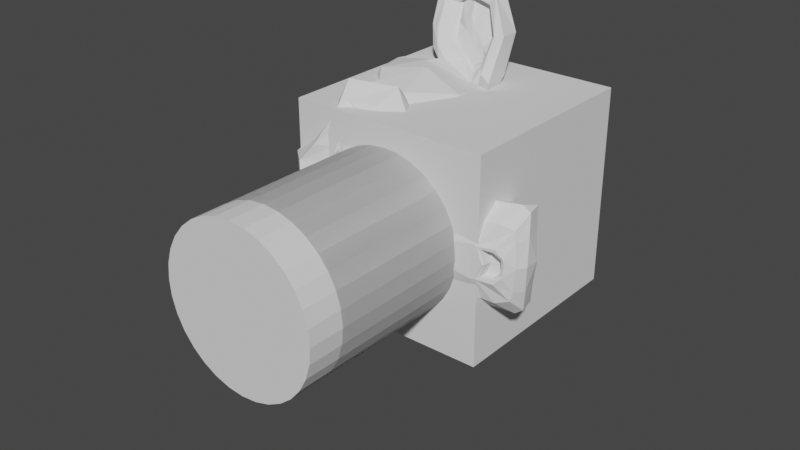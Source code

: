 # Source: arm.blend  (saved by Blender 2.93.20; exported with 4.5.12 LTS)
import bpy
from mathutils import Matrix  # noqa: F401  (used for matrix-valued properties, if any)

bpy.ops.wm.read_factory_settings(use_empty=True)
scene = bpy.context.scene
scene.name = 'Scene'

# ---- collections
col_collection = bpy.data.collections.new('Collection'); scene.collection.children.link(col_collection)

# ---- world
world_world = bpy.data.worlds.new('World'); scene.world = world_world
world_world.use_nodes = True; world_world.node_tree.nodes.clear()
_N = world_world.node_tree.nodes; _L = world_world.node_tree.links
n0 = _N.new('ShaderNodeOutputWorld'); n0.name = 'World Output'; n0.location = (300, 300)
n1 = _N.new('ShaderNodeBackground'); n1.name = 'Background'; n1.location = (10, 300)
n1.inputs[0].default_value = (0.05088, 0.05088, 0.05088, 1.0)
_L.new(n1.outputs[0], n0.inputs[0])
n0.is_active_output = True
world_world.color = (0.05088, 0.05088, 0.05088)
world_world.use_sun_shadow = False
world_world.sun_shadow_jitter_overblur = 0.0

# ---- meshes
me_link0 = bpy.data.meshes.new('link0')
me_link0.from_pydata([(0.0, -4.761e-09, 0.1), (0.0, -0.305, 0.1), (0.01951, -4.67e-09, 0.09808), (0.01951, -0.305, 0.09808), (0.03827, -4.399e-09, 0.09239), (0.03827, -0.305, 0.09239), (0.05556, -3.959e-09, 0.08315), (0.05556, -0.305, 0.08315), (0.07071, -3.367e-09, 0.07071), (0.07071, -0.305, 0.07071), (0.08315, -2.645e-09, 0.05556), (0.08315, -0.305, 0.05556), (0.09239, -1.822e-09, 0.03827), (0.09239, -0.305, 0.03827), (0.09808, -9.289e-10, 0.01951), (0.09808, -0.305, 0.01951), (0.1, -3.595e-16, 7.55e-09), (0.1, -0.305, -4.689e-09), (0.09808, 9.289e-10, -0.01951), (0.09808, -0.305, -0.01951), (0.09239, 1.822e-09, -0.03827), (0.09239, -0.305, -0.03827), (0.08315, 2.645e-09, -0.05556), (0.08315, -0.305, -0.05556), (0.07071, 3.367e-09, -0.07071), (0.07071, -0.305, -0.07071), (0.05556, 3.959e-09, -0.08315), (0.05556, -0.305, -0.08315), (0.03827, 4.399e-09, -0.09239), (0.03827, -0.305, -0.09239), (0.01951, 4.67e-09, -0.09808), (0.01951, -0.305, -0.09808), (-3.258e-08, 4.761e-09, -0.1), (-3.258e-08, -0.305, -0.1), (-0.01951, 4.67e-09, -0.09808), (-0.01951, -0.305, -0.09808), (-0.03827, 4.399e-09, -0.09239), (-0.03827, -0.305, -0.09239), (-0.05556, 3.959e-09, -0.08315), (-0.05556, -0.305, -0.08315), (-0.07071, 3.367e-09, -0.07071), (-0.07071, -0.305, -0.07071), (-0.08315, 2.645e-09, -0.05556), (-0.08315, -0.305, -0.05556), (-0.09239, 1.822e-09, -0.03827), (-0.09239, -0.305, -0.03827), (-0.09808, 9.289e-10, -0.01951), (-0.09808, -0.305, -0.01951), (-0.1, -4.598e-15, 9.656e-08), (-0.1, -0.305, 8.432e-08), (-0.09808, -9.289e-10, 0.01951), (-0.09808, -0.305, 0.01951), (-0.09239, -1.822e-09, 0.03827), (-0.09239, -0.305, 0.03827), (-0.08315, -2.645e-09, 0.05556), (-0.08315, -0.305, 0.05556), (-0.07071, -3.367e-09, 0.07071), (-0.07071, -0.305, 0.07071), (-0.05556, -3.959e-09, 0.08315), (-0.05556, -0.305, 0.08315), (-0.03827, -4.399e-09, 0.09239), (-0.03827, -0.305, 0.09239), (-0.01951, -4.67e-09, 0.09808), (-0.01951, -0.305, 0.09808)], [], [(0, 1, 3, 2), (2, 3, 5, 4), (4, 5, 7, 6), (6, 7, 9, 8), (8, 9, 11, 10), (10, 11, 13, 12), (12, 13, 15, 14), (14, 15, 17, 16), (16, 17, 19, 18), (18, 19, 21, 20), (20, 21, 23, 22), (22, 23, 25, 24), (24, 25, 27, 26), (26, 27, 29, 28), (28, 29, 31, 30), (30, 31, 33, 32), (32, 33, 35, 34), (34, 35, 37, 36), (36, 37, 39, 38), (38, 39, 41, 40), (40, 41, 43, 42), (42, 43, 45, 44), (44, 45, 47, 46), (46, 47, 49, 48), (48, 49, 51, 50), (50, 51, 53, 52), (52, 53, 55, 54), (54, 55, 57, 56), (56, 57, 59, 58), (58, 59, 61, 60), (3, 1, 63, 61, 59, 57, 55, 53, 51, 49, 47, 45, 43, 41, 39, 37, 35, 33, 31, 29, 27, 25, 23, 21, 19, 17, 15, 13, 11, 9, 7, 5), (60, 61, 63, 62), (62, 63, 1, 0), (0, 2, 4, 6, 8, 10, 12, 14, 16, 18, 20, 22, 24, 26, 28, 30, 32, 34, 36, 38, 40, 42, 44, 46, 48, 50, 52, 54, 56, 58, 60, 62)])
_uv = me_link0.uv_layers.new(name='UVMap')
_uv.uv.foreach_set('vector', [1.0, 0.5, 1.0, 1.0, 0.9688, 1.0, 0.9688, 0.5, 0.9688, 0.5, 0.9688, 1.0, 0.9375, 1.0, 0.9375, 0.5, 0.9375, 0.5, 0.9375, 1.0, 0.9062, 1.0, 0.9062, 0.5, 0.9062, 0.5, 0.9062, 1.0, 0.875, 1.0, 0.875, 0.5, 0.875, 0.5, 0.875, 1.0, 0.8438, 1.0, 0.8438, 0.5, 0.8438, 0.5, 0.8438, 1.0, 0.8125, 1.0, 0.8125, 0.5, 0.8125, 0.5, 0.8125, 1.0, 0.7812, 1.0, 0.7812, 0.5, 0.7812, 0.5, 0.7812, 1.0, 0.75, 1.0, 0.75, 0.5, 0.75, 0.5, 0.75, 1.0, 0.7188, 1.0, 0.7188, 0.5, 0.7188, 0.5, 0.7188, 1.0, 0.6875, 1.0, 0.6875, 0.5, 0.6875, 0.5, 0.6875, 1.0, 0.6562, 1.0, 0.6562, 0.5, 0.6562, 0.5, 0.6562, 1.0, 0.625, 1.0, 0.625, 0.5, 0.625, 0.5, 0.625, 1.0, 0.5938, 1.0, 0.5938, 0.5, 0.5938, 0.5, 0.5938, 1.0, 0.5625, 1.0, 0.5625, 0.5, 0.5625, 0.5, 0.5625, 1.0, 0.5312, 1.0, 0.5312, 0.5, 0.5312, 0.5, 0.5312, 1.0, 0.5, 1.0, 0.5, 0.5, 0.5, 0.5, 0.5, 1.0, 0.4688, 1.0, 0.4688, 0.5, 0.4688, 0.5, 0.4688, 1.0, 0.4375, 1.0, 0.4375, 0.5, 0.4375, 0.5, 0.4375, 1.0, 0.4062, 1.0, 0.4062, 0.5, 0.4062, 0.5, 0.4062, 1.0, 0.375, 1.0, 0.375, 0.5, 0.375, 0.5, 0.375, 1.0, 0.3438, 1.0, 0.3438, 0.5, 0.3438, 0.5, 0.3438, 1.0, 0.3125, 1.0, 0.3125, 0.5, 0.3125, 0.5, 0.3125, 1.0, 0.2812, 1.0, 0.2812, 0.5, 0.2812, 0.5, 0.2812, 1.0, 0.25, 1.0, 0.25, 0.5, 0.25, 0.5, 0.25, 1.0, 0.2188, 1.0, 0.2188, 0.5, 0.2188, 0.5, 0.2188, 1.0, 0.1875, 1.0, 0.1875, 0.5, 0.1875, 0.5, 0.1875, 1.0, 0.1562, 1.0, 0.1562, 0.5, 0.1562, 0.5, 0.1562, 1.0, 0.125, 1.0, 0.125, 0.5, 0.125, 0.5, 0.125, 1.0, 0.09375, 1.0, 0.09375, 0.5, 0.09375, 0.5, 0.09375, 1.0, 0.0625, 1.0, 0.0625, 0.5, 0.2968, 0.4854, 0.25, 0.49, 0.2032, 0.4854, 0.1582, 0.4717, 0.1167, 0.4496, 0.08029, 0.4197, 0.05045, 0.3833, 0.02827, 0.3418, 0.01461, 0.2968, 0.01, 0.25, 0.01461, 0.2032, 0.02827, 0.1582, 0.05045, 0.1167, 0.08029, 0.08029, 0.1167, 0.05045, 0.1582, 0.02827, 0.2032, 0.01461, 0.25, 0.01, 0.2968, 0.01461, 0.3418, 0.02827, 0.3833, 0.05045, 0.4197, 0.08029, 0.4496, 0.1167, 0.4717, 0.1582, 0.4854, 0.2032, 0.49, 0.25, 0.4854, 0.2968, 0.4717, 0.3418, 0.4496, 0.3833, 0.4197, 0.4197, 0.3833, 0.4496, 0.3418, 0.4717, 0.0625, 0.5, 0.0625, 1.0, 0.03125, 1.0, 0.03125, 0.5, 0.03125, 0.5, 0.03125, 1.0, 0.0, 1.0, 0.0, 0.5, 0.75, 0.49, 0.7968, 0.4854, 0.8418, 0.4717, 0.8833, 0.4496, 0.9197, 0.4197, 0.9496, 0.3833, 0.9717, 0.3418, 0.9854, 0.2968, 0.99, 0.25, 0.9854, 0.2032, 0.9717, 0.1582, 0.9496, 0.1167, 0.9197, 0.08029, 0.8833, 0.05045, 0.8418, 0.02827, 0.7968, 0.01461, 0.75, 0.01, 0.7032, 0.01461, 0.6582, 0.02827, 0.6167, 0.05045, 0.5803, 0.08029, 0.5504, 0.1167, 0.5283, 0.1582, 0.5146, 0.2032, 0.51, 0.25, 0.5146, 0.2968, 0.5283, 0.3418, 0.5504, 0.3833, 0.5803, 0.4197, 0.6167, 0.4496, 0.6582, 0.4717, 0.7032, 0.4854])
me_link0.use_remesh_preserve_volume = False
me_link0.use_remesh_preserve_attributes = False
me_link0.use_mirror_vertex_groups = False
me_link0.update()
me_link1 = bpy.data.meshes.new('link1')
me_link1.from_pydata([(0.0, -4.371e-09, 0.1), (0.0, -0.35, 0.1), (0.01951, -4.287e-09, 0.09808), (0.01951, -0.35, 0.09808), (0.03827, -4.038e-09, 0.09239), (0.03827, -0.35, 0.09239), (0.05556, -3.634e-09, 0.08315), (0.05556, -0.35, 0.08315), (0.07071, -3.091e-09, 0.07071), (0.07071, -0.35, 0.07071), (0.08315, -2.428e-09, 0.05556), (0.08315, -0.35, 0.05556), (0.09239, -1.673e-09, 0.03827), (0.09239, -0.35, 0.03827), (0.09808, -8.528e-10, 0.01951), (0.09808, -0.35, 0.01951), (0.1, -3.3e-16, 7.55e-09), (0.1, -0.35, -7.749e-09), (0.09808, 8.528e-10, -0.01951), (0.09808, -0.35, -0.01951), (0.09239, 1.673e-09, -0.03827), (0.09239, -0.35, -0.03827), (0.08315, 2.428e-09, -0.05556), (0.08315, -0.35, -0.05556), (0.07071, 3.091e-09, -0.07071), (0.07071, -0.35, -0.07071), (0.05556, 3.634e-09, -0.08315), (0.05556, -0.35, -0.08315), (0.03827, 4.038e-09, -0.09239), (0.03827, -0.35, -0.09239), (0.01951, 4.287e-09, -0.09808), (0.01951, -0.35, -0.09808), (-3.258e-08, 4.371e-09, -0.1), (-3.258e-08, -0.35, -0.1), (-0.01951, 4.287e-09, -0.09808), (-0.01951, -0.35, -0.09808), (-0.03827, 4.038e-09, -0.09239), (-0.03827, -0.35, -0.09239), (-0.05556, 3.634e-09, -0.08315), (-0.05556, -0.35, -0.08315), (-0.07071, 3.091e-09, -0.07071), (-0.07071, -0.35, -0.07071), (-0.08315, 2.428e-09, -0.05556), (-0.08315, -0.35, -0.05556), (-0.09239, 1.673e-09, -0.03827), (-0.09239, -0.35, -0.03827), (-0.09808, 8.528e-10, -0.01951), (-0.09808, -0.35, -0.01951), (-0.1, -4.221e-15, 9.656e-08), (-0.1, -0.35, 8.126e-08), (-0.09808, -8.528e-10, 0.01951), (-0.09808, -0.35, 0.01951), (-0.09239, -1.673e-09, 0.03827), (-0.09239, -0.35, 0.03827), (-0.08315, -2.428e-09, 0.05556), (-0.08315, -0.35, 0.05556), (-0.07071, -3.091e-09, 0.07071), (-0.07071, -0.35, 0.07071), (-0.05556, -3.634e-09, 0.08315), (-0.05556, -0.35, 0.08315), (-0.03827, -4.038e-09, 0.09239), (-0.03827, -0.35, 0.09239), (-0.01951, -4.287e-09, 0.09808), (-0.01951, -0.35, 0.09808)], [], [(0, 1, 3, 2), (2, 3, 5, 4), (4, 5, 7, 6), (6, 7, 9, 8), (8, 9, 11, 10), (10, 11, 13, 12), (12, 13, 15, 14), (14, 15, 17, 16), (16, 17, 19, 18), (18, 19, 21, 20), (20, 21, 23, 22), (22, 23, 25, 24), (24, 25, 27, 26), (26, 27, 29, 28), (28, 29, 31, 30), (30, 31, 33, 32), (32, 33, 35, 34), (34, 35, 37, 36), (36, 37, 39, 38), (38, 39, 41, 40), (40, 41, 43, 42), (42, 43, 45, 44), (44, 45, 47, 46), (46, 47, 49, 48), (48, 49, 51, 50), (50, 51, 53, 52), (52, 53, 55, 54), (54, 55, 57, 56), (56, 57, 59, 58), (58, 59, 61, 60), (3, 1, 63, 61, 59, 57, 55, 53, 51, 49, 47, 45, 43, 41, 39, 37, 35, 33, 31, 29, 27, 25, 23, 21, 19, 17, 15, 13, 11, 9, 7, 5), (60, 61, 63, 62), (62, 63, 1, 0), (0, 2, 4, 6, 8, 10, 12, 14, 16, 18, 20, 22, 24, 26, 28, 30, 32, 34, 36, 38, 40, 42, 44, 46, 48, 50, 52, 54, 56, 58, 60, 62)])
_uv = me_link1.uv_layers.new(name='UVMap')
_uv.uv.foreach_set('vector', [1.0, 0.5, 1.0, 1.0, 0.9688, 1.0, 0.9688, 0.5, 0.9688, 0.5, 0.9688, 1.0, 0.9375, 1.0, 0.9375, 0.5, 0.9375, 0.5, 0.9375, 1.0, 0.9062, 1.0, 0.9062, 0.5, 0.9062, 0.5, 0.9062, 1.0, 0.875, 1.0, 0.875, 0.5, 0.875, 0.5, 0.875, 1.0, 0.8438, 1.0, 0.8438, 0.5, 0.8438, 0.5, 0.8438, 1.0, 0.8125, 1.0, 0.8125, 0.5, 0.8125, 0.5, 0.8125, 1.0, 0.7812, 1.0, 0.7812, 0.5, 0.7812, 0.5, 0.7812, 1.0, 0.75, 1.0, 0.75, 0.5, 0.75, 0.5, 0.75, 1.0, 0.7188, 1.0, 0.7188, 0.5, 0.7188, 0.5, 0.7188, 1.0, 0.6875, 1.0, 0.6875, 0.5, 0.6875, 0.5, 0.6875, 1.0, 0.6562, 1.0, 0.6562, 0.5, 0.6562, 0.5, 0.6562, 1.0, 0.625, 1.0, 0.625, 0.5, 0.625, 0.5, 0.625, 1.0, 0.5938, 1.0, 0.5938, 0.5, 0.5938, 0.5, 0.5938, 1.0, 0.5625, 1.0, 0.5625, 0.5, 0.5625, 0.5, 0.5625, 1.0, 0.5312, 1.0, 0.5312, 0.5, 0.5312, 0.5, 0.5312, 1.0, 0.5, 1.0, 0.5, 0.5, 0.5, 0.5, 0.5, 1.0, 0.4688, 1.0, 0.4688, 0.5, 0.4688, 0.5, 0.4688, 1.0, 0.4375, 1.0, 0.4375, 0.5, 0.4375, 0.5, 0.4375, 1.0, 0.4062, 1.0, 0.4062, 0.5, 0.4062, 0.5, 0.4062, 1.0, 0.375, 1.0, 0.375, 0.5, 0.375, 0.5, 0.375, 1.0, 0.3438, 1.0, 0.3438, 0.5, 0.3438, 0.5, 0.3438, 1.0, 0.3125, 1.0, 0.3125, 0.5, 0.3125, 0.5, 0.3125, 1.0, 0.2812, 1.0, 0.2812, 0.5, 0.2812, 0.5, 0.2812, 1.0, 0.25, 1.0, 0.25, 0.5, 0.25, 0.5, 0.25, 1.0, 0.2188, 1.0, 0.2188, 0.5, 0.2188, 0.5, 0.2188, 1.0, 0.1875, 1.0, 0.1875, 0.5, 0.1875, 0.5, 0.1875, 1.0, 0.1562, 1.0, 0.1562, 0.5, 0.1562, 0.5, 0.1562, 1.0, 0.125, 1.0, 0.125, 0.5, 0.125, 0.5, 0.125, 1.0, 0.09375, 1.0, 0.09375, 0.5, 0.09375, 0.5, 0.09375, 1.0, 0.0625, 1.0, 0.0625, 0.5, 0.2968, 0.4854, 0.25, 0.49, 0.2032, 0.4854, 0.1582, 0.4717, 0.1167, 0.4496, 0.08029, 0.4197, 0.05045, 0.3833, 0.02827, 0.3418, 0.01461, 0.2968, 0.01, 0.25, 0.01461, 0.2032, 0.02827, 0.1582, 0.05045, 0.1167, 0.08029, 0.08029, 0.1167, 0.05045, 0.1582, 0.02827, 0.2032, 0.01461, 0.25, 0.01, 0.2968, 0.01461, 0.3418, 0.02827, 0.3833, 0.05045, 0.4197, 0.08029, 0.4496, 0.1167, 0.4717, 0.1582, 0.4854, 0.2032, 0.49, 0.25, 0.4854, 0.2968, 0.4717, 0.3418, 0.4496, 0.3833, 0.4197, 0.4197, 0.3833, 0.4496, 0.3418, 0.4717, 0.0625, 0.5, 0.0625, 1.0, 0.03125, 1.0, 0.03125, 0.5, 0.03125, 0.5, 0.03125, 1.0, 0.0, 1.0, 0.0, 0.5, 0.75, 0.49, 0.7968, 0.4854, 0.8418, 0.4717, 0.8833, 0.4496, 0.9197, 0.4197, 0.9496, 0.3833, 0.9717, 0.3418, 0.9854, 0.2968, 0.99, 0.25, 0.9854, 0.2032, 0.9717, 0.1582, 0.9496, 0.1167, 0.9197, 0.08029, 0.8833, 0.05045, 0.8418, 0.02827, 0.7968, 0.01461, 0.75, 0.01, 0.7032, 0.01461, 0.6582, 0.02827, 0.6167, 0.05045, 0.5803, 0.08029, 0.5504, 0.1167, 0.5283, 0.1582, 0.5146, 0.2032, 0.51, 0.25, 0.5146, 0.2968, 0.5283, 0.3418, 0.5504, 0.3833, 0.5803, 0.4197, 0.6167, 0.4496, 0.6582, 0.4717, 0.7032, 0.4854])
me_link1.use_remesh_preserve_volume = False
me_link1.use_remesh_preserve_attributes = False
me_link1.use_mirror_vertex_groups = False
me_link1.update()
me_base = bpy.data.meshes.new('base')
me_base.from_pydata([(-0.1266, -0.1266, -0.1266), (-0.1266, -0.1266, 0.1266), (-0.1266, 0.1266, -0.1266), (-0.1266, 0.1266, 0.1266), (0.1266, -0.1266, -0.1266), (0.1266, -0.1266, 0.1266), (0.1266, 0.1266, -0.1266), (0.1266, 0.1266, 0.1266)], [], [(0, 1, 3, 2), (2, 3, 7, 6), (6, 7, 5, 4), (4, 5, 1, 0), (2, 6, 4, 0), (7, 3, 1, 5)])
_uv = me_base.uv_layers.new(name='UVMap')
_uv.uv.foreach_set('vector', [0.375, 0.0, 0.625, 0.0, 0.625, 0.25, 0.375, 0.25, 0.375, 0.25, 0.625, 0.25, 0.625, 0.5, 0.375, 0.5, 0.375, 0.5, 0.625, 0.5, 0.625, 0.75, 0.375, 0.75, 0.375, 0.75, 0.625, 0.75, 0.625, 1.0, 0.375, 1.0, 0.125, 0.5, 0.375, 0.5, 0.375, 0.75, 0.125, 0.75, 0.625, 0.5, 0.875, 0.5, 0.875, 0.75, 0.625, 0.75])
me_base.use_remesh_preserve_volume = False
me_base.use_remesh_preserve_attributes = False
me_base.use_mirror_vertex_groups = False
me_base.update()
me_monkey = bpy.data.meshes.new('monkey')
me_monkey.from_pydata([(-0.02868, -0.1311, 0.08111), (-0.02868, -0.1364, -0.07176), (-0.01639, -0.1171, 0.09155), (-0.01639, -0.1232, -0.08316), (-0.00956, -0.09767, 0.09907), (-0.00956, -0.1043, -0.09202), (0.004097, -0.1057, 0.06519), (0.004097, -0.11, -0.05766), (-0.005463, -0.1234, 0.06581), (-0.005463, -0.1277, -0.05704), (-0.02322, -0.1343, 0.06619), (-0.02322, -0.1386, -0.05666), (-0.02868, -0.1376, 0.05263), (-0.02868, -0.1409, -0.04291), (-0.01639, -0.1284, 0.04002), (-0.01639, -0.1309, -0.03096), (-0.00956, -0.1123, 0.03125), (-0.00956, -0.1142, -0.02334), (-0.04234, -0.1142, 0.01765), (-0.04234, -0.1151, -0.009645), (-0.04234, -0.1288, 0.0291), (-0.04234, -0.1305, -0.02004), (-0.04234, -0.1377, 0.04717), (-0.04234, -0.1407, -0.03745), (-0.05736, -0.1376, 0.05263), (-0.05736, -0.1409, -0.04291), (-0.06829, -0.1284, 0.04002), (-0.06829, -0.1309, -0.03096), (-0.07648, -0.1123, 0.03125), (-0.07648, -0.1142, -0.02334), (-0.09014, -0.1057, 0.06519), (-0.09014, -0.11, -0.05766), (-0.07921, -0.1234, 0.06581), (-0.07921, -0.1277, -0.05704), (-0.06282, -0.1343, 0.06619), (-0.06282, -0.1386, -0.05666), (-0.05736, -0.1311, 0.08111), (-0.05736, -0.1364, -0.07176), (-0.06829, -0.1171, 0.09155), (-0.06829, -0.1232, -0.08316), (-0.07648, -0.09767, 0.09907), (-0.07648, -0.1043, -0.09202), (-0.04234, -0.09446, 0.1126), (-0.04234, -0.1021, -0.1058), (-0.04234, -0.114, 0.1024), (-0.04234, -0.1208, -0.09418), (-0.04234, -0.1295, 0.08652), (-0.04234, -0.1353, -0.07727), (-0.04234, -0.1322, 0.08798), (-0.04234, -0.138, -0.07854), (-0.05873, -0.1338, 0.08257), (-0.05873, -0.1392, -0.07303), (-0.06556, -0.1384, 0.06633), (-0.06556, -0.1427, -0.05651), (-0.05873, -0.1417, 0.05141), (-0.05873, -0.1449, -0.0414), (-0.04234, -0.1419, 0.04459), (-0.04234, -0.1447, -0.03458), (-0.02732, -0.1417, 0.05141), (-0.02732, -0.1449, -0.0414), (-0.04234, -0.1425, 0.06647), (-0.04234, -0.1468, -0.05637), (-0.02049, -0.1384, 0.06633), (-0.02049, -0.1427, -0.05651), (-0.02732, -0.1338, 0.08257), (-0.02732, -0.1392, -0.07303), (-0.07512, -0.1297, 0.004528), (-0.06146, -0.1433, 0.005005), (0.1188, -0.1283, 0.00448), (0.056, -0.1365, 0.004766), (0.03278, -0.1392, 0.004862), (0.1352, -0.1256, 0.004385), (-0.07102, -0.1051, 0.00367), (-0.0997, -0.09964, 0.003479), (-0.1571, 0.09554, -0.003336), (-0.09833, 0.1488, -0.005195), (-0.01229, 0.1447, -0.005052), (0.06692, 0.06142, -0.002145), (0.03278, -0.09704, 0.03892), (0.03278, -0.09951, -0.03206), (0.07648, -0.09773, 0.05808), (0.07648, -0.1015, -0.05112), (0.1216, -0.09749, 0.0649), (0.1216, -0.1018, -0.05794), (0.1557, -0.09057, 0.06739), (0.1557, -0.09505, -0.06091), (0.1653, -0.08945, 0.06052), (0.1653, -0.09345, -0.05413), (0.1694, -0.09581, 0.03478), (0.1694, -0.09801, -0.02801), (0.1721, -0.101, 0.003527), (0.02458, -0.09015, 0.07968), (0.02458, -0.09548, -0.07319), (0.006829, -0.09032, 0.1138), (0.006829, -0.09804, -0.1073), (-0.02595, -0.07275, 0.1474), (-0.02595, -0.08285, -0.142), (-0.07512, -0.09849, 0.1538), (-0.07512, -0.109, -0.1465), (-0.08468, -0.1049, 0.128), (-0.08468, -0.1135, -0.1204), (-0.1052, -0.1171, 0.09018), (-0.1052, -0.1231, -0.0818), (-0.1325, -0.1263, 0.06044), (-0.1325, -0.1303, -0.05148), (-0.1256, -0.1314, 0.03192), (-0.1256, -0.1334, -0.02268), (-0.08604, -0.1307, 0.0155), (-0.08604, -0.1314, -0.006344), (-0.07238, -0.1341, 0.03338), (-0.07238, -0.1361, -0.02394), (-0.05326, -0.133, 0.02651), (-0.05326, -0.1345, -0.01717), (-0.01639, -0.1284, 0.04002), (-0.01639, -0.1309, -0.03096), (-0.002732, -0.1206, 0.06981), (-0.002732, -0.1251, -0.06123), (-0.01093, -0.1144, 0.09009), (-0.01093, -0.1204, -0.08189), (-0.03278, -0.1095, 0.1131), (-0.03278, -0.1171, -0.1052), (-0.0519, -0.1094, 0.1159), (-0.0519, -0.1172, -0.108), (-0.06556, -0.1123, 0.1092), (-0.06556, -0.1197, -0.101), (-0.07648, -0.123, 0.07946), (-0.07648, -0.1282, -0.07069), (-0.08195, -0.1309, 0.0483), (-0.08195, -0.1339, -0.03905), (0.1338, -0.1283, 0.00448), (0.1256, -0.1276, 0.02359), (0.1256, -0.129, -0.01463), (0.1461, -0.1235, 0.02481), (0.1461, -0.1249, -0.01614), (0.1543, -0.1211, 0.01516), (0.1543, -0.1219, -0.006677), (0.1557, -0.1201, 0.004194), (0.03414, -0.131, 0.004576), (0.02458, -0.1297, 0.004528), (0.02595, -0.129, 0.02227), (0.02595, -0.1303, -0.01322), (0.03961, -0.1303, 0.02641), (0.03961, -0.1318, -0.01726), (0.05053, -0.1291, 0.01954), (0.05053, -0.1302, -0.01049), (0.008195, -0.115, 0.07371), (0.008195, -0.1198, -0.06551), (-0.00956, -0.1054, 0.1116), (-0.00956, -0.113, -0.104), (-0.03551, -0.1007, 0.1306), (-0.03551, -0.1095, -0.1233), (-0.06556, -0.1101, 0.1337), (-0.06556, -0.1192, -0.1257), (-0.07238, -0.1227, 0.1245), (-0.07238, -0.1311, -0.1157), (-0.0956, -0.1366, 0.0813), (-0.0956, -0.1419, -0.07157), (-0.112, -0.1441, 0.0597), (-0.112, -0.148, -0.0495), (-0.1079, -0.1475, 0.04068), (-0.1079, -0.15, -0.03029), (-0.07512, -0.1468, 0.02289), (-0.07512, -0.148, -0.0126), (0.01775, -0.1412, 0.0268), (0.01775, -0.1427, -0.01688), (0.07785, -0.1229, 0.04119), (0.07785, -0.1255, -0.03252), (0.1229, -0.1186, 0.04787), (0.1229, -0.1216, -0.03948), (0.1434, -0.1144, 0.05046), (0.1434, -0.1176, -0.04236), (0.1598, -0.1091, 0.04481), (0.1598, -0.112, -0.03709), (0.1625, -0.1096, 0.03252), (0.1625, -0.1116, -0.0248), (0.1653, -0.1119, 0.003908), (-0.008195, -0.1269, 0.004433), (-0.03688, -0.1338, 0.004671), (-0.08331, -0.1277, 0.06185), (-0.08331, -0.1317, -0.0528), (-0.02458, -0.13, 0.03324), (-0.02458, -0.132, -0.02409), (-0.03688, -0.1316, 0.02783), (-0.03688, -0.1332, -0.01858), (0.1202, -0.1276, 0.02495), (0.1202, -0.129, -0.01599), (0.07785, -0.1306, 0.01822), (0.07785, -0.1315, -0.009074), (0.07785, -0.131, 0.004576), (0.05736, -0.1297, 0.004528), (0.0478, -0.1359, 0.02115), (0.0478, -0.1371, -0.01161), (0.03961, -0.1384, 0.02807), (0.03961, -0.14, -0.01834), (0.02322, -0.1358, 0.02388), (0.02322, -0.1372, -0.01434), (0.02185, -0.1363, 0.01159), (0.02185, -0.1367, -0.002058), (0.03551, -0.1447, 0.005052), (0.02595, -0.1417, 0.01315), (0.02595, -0.1422, -0.003233), (0.02732, -0.1414, 0.02134), (0.02732, -0.1425, -0.01142), (0.03961, -0.144, 0.02416), (0.03961, -0.1453, -0.01406), (0.0437, -0.1401, 0.01856), (0.0437, -0.1411, -0.00874), (0.05053, -0.1406, 0.004909), (0.05463, -0.09534, 0.04843), (0.05463, -0.09848, -0.04166), (0.04234, -0.1232, 0.033), (0.04234, -0.1252, -0.02433), (0.05463, -0.1231, 0.03573), (0.05463, -0.1253, -0.02706), (0.0437, -0.09548, 0.04433), (0.0437, -0.09834, -0.03756), (0.153, -0.1201, 0.004194), (0.1516, -0.1198, 0.01238), (0.1516, -0.1204, -0.003995), (0.1434, -0.1236, 0.02072), (0.1434, -0.1248, -0.01204), (0.1297, -0.1264, 0.02081), (0.1297, -0.1275, -0.01195), (0.1366, -0.1147, 0.004004), (0.1311, -0.1154, 0.02043), (0.1311, -0.1166, -0.01233), (0.142, -0.1114, 0.02029), (0.142, -0.1125, -0.01247), (0.1489, -0.1103, 0.01205), (0.1489, -0.1108, -0.004329), (0.1502, -0.1106, 0.003861), (-0.03824, -0.1354, 0.03479), (-0.03824, -0.1375, -0.02526), (-0.02732, -0.134, 0.03748), (-0.02732, -0.1363, -0.02804), (-0.07512, -0.1303, 0.06332), (-0.07512, -0.1344, -0.05407), (-0.07375, -0.1335, 0.05249), (-0.07375, -0.1368, -0.04305), (-0.06965, -0.1326, 0.07842), (-0.06965, -0.1377, -0.06899), (-0.06146, -0.118, 0.1025), (-0.06146, -0.1249, -0.09403), (-0.05053, -0.1165, 0.1066), (-0.05053, -0.1237, -0.09817), (-0.03414, -0.1152, 0.1052), (-0.03414, -0.1223, -0.09686), (-0.01775, -0.1227, 0.08765), (-0.01775, -0.1285, -0.07888), (-0.01093, -0.1274, 0.07004), (-0.01093, -0.132, -0.06099), (-0.01912, -0.1351, 0.04435), (-0.01912, -0.1379, -0.03482), (-0.0519, -0.1354, 0.03616), (-0.0519, -0.1376, -0.02663), (-0.06556, -0.1352, 0.04162), (-0.06556, -0.1378, -0.03209), (-0.06282, -0.131, 0.04557), (-0.06282, -0.1338, -0.03632), (-0.0519, -0.1312, 0.03875), (-0.0519, -0.1336, -0.0295), (-0.02185, -0.1309, 0.04694), (-0.02185, -0.1339, -0.03769), (-0.01502, -0.1246, 0.06995), (-0.01502, -0.1292, -0.06108), (-0.02049, -0.12, 0.08482), (-0.02049, -0.1257, -0.07624), (-0.03688, -0.114, 0.09964), (-0.03688, -0.1207, -0.09145), (-0.04917, -0.114, 0.101), (-0.04917, -0.1208, -0.09281), (-0.05873, -0.1155, 0.09696), (-0.05873, -0.122, -0.08867), (-0.06829, -0.1285, 0.07692), (-0.06829, -0.1336, -0.06777), (-0.06965, -0.132, 0.05381), (-0.06965, -0.1355, -0.04447), (-0.07102, -0.129, 0.06327), (-0.07102, -0.1331, -0.05412), (-0.03005, -0.1298, 0.04006), (-0.03005, -0.1323, -0.03091), (-0.03961, -0.1298, 0.0387), (-0.03961, -0.1322, -0.02955), (-0.08058, -0.1058, 0.02283), (-0.08058, -0.1071, -0.01539), (-0.1161, -0.1066, 0.03789), (-0.1161, -0.109, -0.03036), (-0.1202, -0.1017, 0.06231), (-0.1202, -0.1058, -0.05507), (-0.09697, -0.09395, 0.08801), (-0.09697, -0.09986, -0.08124), (-0.07921, -0.08184, 0.1218), (-0.07921, -0.09014, -0.1157), (-0.07102, -0.07567, 0.142), (-0.07102, -0.08539, -0.1364), (-0.02868, -0.0608, 0.1374), (-0.02868, -0.07023, -0.1328), (7.599e-09, -0.06867, 0.1076), (-1.274e-09, -0.07601, -0.1026), (0.01639, -0.07923, 0.0793), (0.01639, -0.08456, -0.07358), (-0.1571, -0.0505, 0.001764), (-0.1721, 0.01365, -0.0004766), (0.03414, 0.1174, -0.004099), (0.08058, -0.03276, 0.001144), (0.1707, -0.08053, 0.002812), (0.1407, -0.06006, 0.002097), (0.0997, -0.05596, 0.001954), (0.08468, -0.04914, 0.001716), (-0.04097, -0.004359, 0.1491), (-0.04097, -0.01475, -0.1484), (-0.056, 0.01343, 0.1499), (-0.056, 0.002947, -0.1504), (-0.04644, 0.08115, 0.1325), (-0.04644, 0.07172, -0.1378), (-0.07648, 0.1257, 0.07624), (-0.07648, 0.12, -0.08482), (0.008195, -0.007804, 0.1287), (0.008195, -0.01676, -0.1279), (0.02185, 0.03229, 0.1027), (0.02185, 0.02504, -0.1047), (0.001366, 0.07898, 0.1093), (0.001366, 0.07116, -0.1145), (-0.00956, 0.1181, 0.05464), (-0.00956, 0.114, -0.06274), (0.06146, -0.06955, 0.04343), (0.06146, -0.07241, -0.03847), (0.07238, -0.04395, 0.03297), (0.07238, -0.04614, -0.02982), (0.1243, -0.06512, 0.05284), (0.1243, -0.06864, -0.04817), (0.08741, -0.06672, 0.04606), (0.08741, -0.06977, -0.04129), (0.1598, -0.06761, 0.05976), (0.1598, -0.07161, -0.0549), (0.1325, -0.06329, 0.02681), (0.1325, -0.06501, -0.02233), (0.09424, -0.06202, 0.02403), (0.09424, -0.06355, -0.01965), (0.1653, -0.07543, 0.03133), (0.1653, -0.07744, -0.02599), (0.04917, -0.07374, 0.04084), (0.04917, -0.07641, -0.0356), (0.03961, -0.08061, 0.03971), (0.03961, -0.08318, -0.03399), (0.03005, -0.08612, 0.03854), (0.03005, -0.08859, -0.03244), (0.06829, -0.02738, 0.03785), (0.06829, -0.02995, -0.03585), (0.05463, 0.04822, 0.05025), (0.05463, 0.0446, -0.05349), (0.02595, 0.09628, 0.05677), (0.02595, 0.09208, -0.06335), (-0.1516, 0.06965, 0.07683), (-0.1516, 0.06412, -0.0815), (-0.1625, 0.01505, 0.07874), (-0.1625, 0.00952, -0.07959), (-0.1489, -0.03818, 0.0806), (-0.1489, -0.04371, -0.07774), (-0.09151, -0.07226, 0.08315), (-0.09151, -0.07788, -0.07791), (-0.07102, -0.05426, 0.129), (-0.07102, -0.06312, -0.1249), (-0.07921, -0.04528, 0.1123), (-0.07921, -0.053, -0.1088), (-0.1229, -0.005646, 0.1123), (-0.1229, -0.01346, -0.1116), (-0.09833, -0.01698, 0.14), (-0.09833, -0.0267, -0.1385), (-0.1079, 0.02534, 0.1385), (-0.1079, 0.01561, -0.1399), (-0.1311, 0.03803, 0.1107), (-0.1311, 0.03021, -0.1131), (-0.1188, 0.08171, 0.1092), (-0.1188, 0.07389, -0.1146), (-0.09424, 0.06765, 0.137), (-0.09424, 0.05792, -0.1414), (-0.05736, 0.1061, 0.1043), (-0.05736, 0.0986, -0.1114), (-0.004097, 0.0985, 0.08129), (-0.004097, 0.09259, -0.08796), (-0.05736, 0.04049, 0.1421), (-0.05736, 0.03048, -0.1446), (0.03005, -0.02346, 0.07188), (0.03005, -0.02841, -0.07007), (0.03414, 0.03947, 0.07378), (0.03414, 0.03423, -0.07636), (-0.07102, 0.04638, 0.1542), (-0.07102, 0.03551, -0.157), (0.02458, 0.02656, 0.1344), (0.02458, 0.01712, -0.1359), (0.01775, 0.06367, 0.1795), (0.01775, 0.05099, -0.1835), (-0.00956, 0.08289, 0.2212), (-0.00956, 0.06725, -0.2265), (-0.056, 0.08195, 0.2336), (-0.056, 0.06546, -0.2387), (-0.08877, 0.08124, 0.2131), (-0.08877, 0.06617, -0.2182), (-0.08331, 0.06084, 0.1769), (-0.08331, 0.04835, -0.1807), (-0.07238, 0.0567, 0.1757), (-0.07239, 0.04431, -0.1792), (-0.07648, 0.07549, 0.2051), (-0.07648, 0.061, -0.2099), (-0.05053, 0.0787, 0.2186), (-0.05053, 0.06325, -0.2236), (-0.01366, 0.07836, 0.2091), (-0.01366, 0.06359, -0.214), (0.006829, 0.05952, 0.1783), (0.006829, 0.04694, -0.182), (0.01229, 0.02826, 0.1439), (0.01229, 0.01815, -0.1455), (-0.06282, 0.04384, 0.1597), (-0.06282, 0.03259, -0.1624), (-0.05326, 0.05627, 0.1634), (-0.05326, 0.04473, -0.1669), (0.004097, 0.04224, 0.1529), (0.004097, 0.03147, -0.1555), (4.859e-09, 0.07049, 0.1793), (-1.047e-08, 0.05781, -0.1838), (-0.01639, 0.08505, 0.2048), (-0.01639, 0.07056, -0.2102), (-0.0437, 0.08533, 0.2129), (-0.0437, 0.07027, -0.2184), (-0.06282, 0.08359, 0.2021), (-0.06282, 0.06929, -0.2074), (-0.06009, 0.06903, 0.1766), (-0.06009, 0.05654, -0.181), (-0.05053, 0.042, 0.1461), (-0.05053, 0.03171, -0.1487), (-0.03005, 0.05287, 0.1444), (-0.03005, 0.04267, -0.1477), (-0.01639, 0.0524, 0.1307), (-0.01639, 0.04315, -0.1341), (-0.01502, 0.05278, 0.1416), (-0.01502, 0.04277, -0.145), (-0.002732, 0.05292, 0.1457), (-0.002732, 0.04262, -0.1491), (0.002732, 0.05273, 0.1403), (0.002732, 0.04282, -0.1436), (4.821e-09, 0.01672, 0.1265), (-5.895e-09, 0.007852, -0.1274), (0.004097, 0.03441, 0.1245), (0.004097, 0.02564, -0.1266), (-0.006829, 0.03714, 0.1244), (-0.006829, 0.02837, -0.1267), (-0.03551, 0.04171, 0.1379), (-0.03551, 0.03199, -0.1405), (-0.04234, 0.05184, 0.154), (-0.04234, 0.04097, -0.1572), (-0.04097, 0.0614, 0.1536), (-0.04097, 0.05053, -0.1576), (0.002732, 0.06092, 0.14), (0.002732, 0.051, -0.1439), (-0.002732, 0.06116, 0.1468), (-0.002732, 0.05077, -0.1507), (-0.01366, 0.06101, 0.1427), (-0.01366, 0.05091, -0.1466), (-0.01639, 0.06063, 0.1318), (-0.01639, 0.05129, -0.1357), (-0.03005, 0.06111, 0.1455), (-0.03005, 0.05081, -0.1494), (-0.05736, 0.07868, 0.179), (-0.05736, 0.066, -0.1841), (-0.06009, 0.09187, 0.2045), (-0.06009, 0.07738, -0.2104), (-0.04234, 0.09366, 0.2167), (-0.04234, 0.07832, -0.2228), (-0.01502, 0.09201, 0.2086), (-0.01502, 0.07724, -0.2145), (4.499e-09, 0.08009, 0.1803), (-1.094e-08, 0.06732, -0.1855), (0.002732, 0.05179, 0.1526), (0.002732, 0.04102, -0.1559), (-0.05053, 0.06587, 0.1644), (-0.05053, 0.05424, -0.1686), (-0.01912, 0.06276, 0.1536), (-0.01912, 0.05189, -0.1576), (-0.01093, 0.06441, 0.1617), (-0.01093, 0.05297, -0.1658), (-0.02185, 0.07025, 0.1725), (-0.02185, 0.05805, -0.177), (-0.03005, 0.06728, 0.1657), (-0.03005, 0.05556, -0.17), (-0.04097, 0.07171, 0.1752), (-0.04097, 0.05932, -0.1797), (-0.03278, 0.07332, 0.1819), (-0.03278, 0.06045, -0.1866), (-0.03688, 0.07501, 0.1914), (-0.03688, 0.06148, -0.1962), (-0.0478, 0.07487, 0.1873), (-0.0478, 0.06162, -0.1921), (-0.07648, 0.09087, 0.1758), (-0.07648, 0.07838, -0.1818), (-0.08195, 0.1032, 0.2151), (-0.08195, 0.08792, -0.2217), (-0.0519, 0.0957, 0.2358), (-0.0519, 0.07901, -0.2419), (-0.00956, 0.1008, 0.2261), (-0.00956, 0.08481, -0.2325), (0.01502, 0.09233, 0.1785), (0.01502, 0.07965, -0.1845), (0.02185, 0.06214, 0.1359), (0.02185, 0.05251, -0.1399), (-0.06692, 0.07212, 0.1478), (-0.06692, 0.06164, -0.1525)], [], [(46, 0, 2, 44), (3, 1, 47, 45), (44, 2, 4, 42), (5, 3, 45, 43), (2, 8, 6, 4), (7, 9, 3, 5), (0, 10, 8, 2), (9, 11, 1, 3), (10, 12, 14, 8), (15, 13, 11, 9), (8, 14, 16, 6), (17, 15, 9, 7), (14, 20, 18, 16), (19, 21, 15, 17), (12, 22, 20, 14), (21, 23, 13, 15), (22, 24, 26, 20), (27, 25, 23, 21), (20, 26, 28, 18), (29, 27, 21, 19), (26, 32, 30, 28), (31, 33, 27, 29), (24, 34, 32, 26), (33, 35, 25, 27), (34, 36, 38, 32), (39, 37, 35, 33), (32, 38, 40, 30), (41, 39, 33, 31), (38, 44, 42, 40), (43, 45, 39, 41), (36, 46, 44, 38), (45, 47, 37, 39), (46, 36, 50, 48), (51, 37, 47, 49), (36, 34, 52, 50), (53, 35, 37, 51), (34, 24, 54, 52), (55, 25, 35, 53), (24, 22, 56, 54), (57, 23, 25, 55), (22, 12, 58, 56), (59, 13, 23, 57), (12, 10, 62, 58), (63, 11, 13, 59), (10, 0, 64, 62), (65, 1, 11, 63), (0, 46, 48, 64), (49, 47, 1, 65), (60, 64, 48), (49, 65, 61), (62, 64, 60), (61, 65, 63), (60, 58, 62), (63, 59, 61), (60, 56, 58), (59, 57, 61), (60, 54, 56), (57, 55, 61), (60, 52, 54), (55, 53, 61), (60, 50, 52), (53, 51, 61), (60, 48, 50), (51, 49, 61), (88, 173, 175, 90), (175, 174, 89, 90), (86, 171, 173, 88), (174, 172, 87, 89), (84, 169, 171, 86), (172, 170, 85, 87), (82, 167, 169, 84), (170, 168, 83, 85), (80, 165, 167, 82), (168, 166, 81, 83), (78, 91, 145, 163), (146, 92, 79, 164), (91, 93, 147, 145), (148, 94, 92, 146), (93, 95, 149, 147), (150, 96, 94, 148), (95, 97, 151, 149), (152, 98, 96, 150), (97, 99, 153, 151), (154, 100, 98, 152), (99, 101, 155, 153), (156, 102, 100, 154), (101, 103, 157, 155), (158, 104, 102, 156), (103, 105, 159, 157), (160, 106, 104, 158), (105, 107, 161, 159), (162, 108, 106, 160), (107, 66, 67, 161), (67, 66, 108, 162), (109, 127, 159, 161), (160, 128, 110, 162), (127, 178, 157, 159), (158, 179, 128, 160), (125, 155, 157, 178), (158, 156, 126, 179), (123, 153, 155, 125), (156, 154, 124, 126), (121, 151, 153, 123), (154, 152, 122, 124), (119, 149, 151, 121), (152, 150, 120, 122), (117, 147, 149, 119), (150, 148, 118, 120), (115, 145, 147, 117), (148, 146, 116, 118), (113, 163, 145, 115), (146, 164, 114, 116), (113, 180, 176, 163), (176, 181, 114, 164), (109, 161, 67, 111), (67, 162, 110, 112), (111, 67, 177, 182), (177, 67, 112, 183), (176, 180, 182, 177), (183, 181, 176, 177), (134, 136, 175, 173), (175, 136, 135, 174), (132, 134, 173, 171), (174, 135, 133, 172), (130, 132, 171, 169), (172, 133, 131, 170), (165, 186, 184, 167), (185, 187, 166, 168), (130, 169, 167, 184), (168, 170, 131, 185), (143, 189, 188, 186), (188, 189, 144, 187), (184, 186, 188, 68), (188, 187, 185, 68), (129, 130, 184, 68), (185, 131, 129, 68), (141, 192, 190, 143), (191, 193, 142, 144), (139, 194, 192, 141), (193, 195, 140, 142), (138, 196, 194, 139), (195, 197, 138, 140), (137, 70, 196, 138), (197, 70, 137, 138), (189, 143, 190, 69), (191, 144, 189, 69), (69, 190, 205, 207), (206, 191, 69, 207), (70, 198, 199, 196), (200, 198, 70, 197), (196, 199, 201, 194), (202, 200, 197, 195), (194, 201, 203, 192), (204, 202, 195, 193), (192, 203, 205, 190), (206, 204, 193, 191), (198, 203, 201, 199), (202, 204, 198, 200), (198, 207, 205, 203), (206, 207, 198, 204), (138, 139, 163, 176), (164, 140, 138, 176), (139, 141, 210, 163), (211, 142, 140, 164), (141, 143, 212, 210), (213, 144, 142, 211), (143, 186, 165, 212), (166, 187, 144, 213), (80, 208, 212, 165), (213, 209, 81, 166), (208, 214, 210, 212), (211, 215, 209, 213), (78, 163, 210, 214), (211, 164, 79, 215), (130, 129, 71, 221), (71, 129, 131, 222), (132, 130, 221, 219), (222, 131, 133, 220), (134, 132, 219, 217), (220, 133, 135, 218), (136, 134, 217, 216), (218, 135, 136, 216), (216, 217, 228, 230), (229, 218, 216, 230), (217, 219, 226, 228), (227, 220, 218, 229), (219, 221, 224, 226), (225, 222, 220, 227), (221, 71, 223, 224), (223, 71, 222, 225), (223, 230, 228, 224), (229, 230, 223, 225), (224, 228, 226), (227, 229, 225), (182, 180, 233, 231), (234, 181, 183, 232), (111, 182, 231, 253), (232, 183, 112, 254), (109, 111, 253, 255), (254, 112, 110, 256), (180, 113, 251, 233), (252, 114, 181, 234), (113, 115, 249, 251), (250, 116, 114, 252), (115, 117, 247, 249), (248, 118, 116, 250), (117, 119, 245, 247), (246, 120, 118, 248), (119, 121, 243, 245), (244, 122, 120, 246), (121, 123, 241, 243), (242, 124, 122, 244), (123, 125, 239, 241), (240, 126, 124, 242), (125, 178, 235, 239), (236, 179, 126, 240), (178, 127, 237, 235), (238, 128, 179, 236), (127, 109, 255, 237), (256, 110, 128, 238), (237, 255, 257, 275), (258, 256, 238, 276), (235, 237, 275, 277), (276, 238, 236, 278), (239, 235, 277, 273), (278, 236, 240, 274), (241, 239, 273, 271), (274, 240, 242, 272), (243, 241, 271, 269), (272, 242, 244, 270), (245, 243, 269, 267), (270, 244, 246, 268), (247, 245, 267, 265), (268, 246, 248, 266), (249, 247, 265, 263), (266, 248, 250, 264), (251, 249, 263, 261), (264, 250, 252, 262), (233, 251, 261, 279), (262, 252, 234, 280), (255, 253, 259, 257), (260, 254, 256, 258), (253, 231, 281, 259), (282, 232, 254, 260), (231, 233, 279, 281), (280, 234, 232, 282), (66, 107, 283, 72), (284, 108, 66, 72), (107, 105, 285, 283), (286, 106, 108, 284), (105, 103, 287, 285), (288, 104, 106, 286), (103, 101, 289, 287), (290, 102, 104, 288), (101, 99, 291, 289), (292, 100, 102, 290), (99, 97, 293, 291), (294, 98, 100, 292), (97, 95, 295, 293), (296, 96, 98, 294), (95, 93, 297, 295), (298, 94, 96, 296), (93, 91, 299, 297), (300, 92, 94, 298), (307, 308, 327, 337), (328, 308, 307, 338), (306, 307, 337, 335), (338, 307, 306, 336), (305, 306, 335, 339), (336, 306, 305, 340), (88, 90, 305, 339), (305, 90, 89, 340), (86, 88, 339, 333), (340, 89, 87, 334), (84, 86, 333, 329), (334, 87, 85, 330), (82, 84, 329, 331), (330, 85, 83, 332), (329, 335, 337, 331), (338, 336, 330, 332), (329, 333, 339, 335), (340, 334, 330, 336), (325, 331, 337, 327), (338, 332, 326, 328), (80, 82, 331, 325), (332, 83, 81, 326), (208, 341, 343, 214), (344, 342, 209, 215), (80, 325, 341, 208), (342, 326, 81, 209), (78, 214, 343, 345), (344, 215, 79, 346), (78, 345, 299, 91), (300, 346, 79, 92), (76, 323, 351, 303), (352, 324, 76, 303), (303, 351, 349, 77), (350, 352, 303, 77), (77, 349, 347, 304), (348, 350, 77, 304), (304, 347, 327, 308), (328, 348, 304, 308), (325, 327, 347, 341), (348, 328, 326, 342), (295, 297, 317, 309), (318, 298, 296, 310), (75, 315, 323, 76), (324, 316, 75, 76), (301, 357, 355, 302), (356, 358, 301, 302), (302, 355, 353, 74), (354, 356, 302, 74), (74, 353, 315, 75), (316, 354, 74, 75), (291, 293, 361, 363), (362, 294, 292, 364), (363, 361, 367, 365), (368, 362, 364, 366), (365, 367, 369, 371), (370, 368, 366, 372), (371, 369, 375, 373), (376, 370, 372, 374), (313, 377, 373, 375), (374, 378, 314, 376), (315, 353, 373, 377), (374, 354, 316, 378), (353, 355, 371, 373), (372, 356, 354, 374), (355, 357, 365, 371), (366, 358, 356, 372), (357, 359, 363, 365), (364, 360, 358, 366), (289, 291, 363, 359), (364, 292, 290, 360), (73, 359, 357, 301), (358, 360, 73, 301), (283, 285, 287, 289), (288, 286, 284, 290), (283, 289, 359, 73), (360, 290, 284, 73), (72, 283, 73), (73, 284, 72), (293, 295, 309, 361), (310, 296, 294, 362), (309, 311, 367, 361), (368, 312, 310, 362), (311, 381, 369, 367), (370, 382, 312, 368), (313, 375, 369, 381), (370, 376, 314, 382), (347, 349, 385, 383), (386, 350, 348, 384), (317, 383, 385, 319), (386, 384, 318, 320), (297, 299, 383, 317), (384, 300, 298, 318), (299, 343, 341, 383), (342, 344, 300, 384), (341, 347, 383), (384, 348, 342), (299, 345, 343), (344, 346, 300), (313, 321, 379, 377), (380, 322, 314, 378), (315, 377, 379, 323), (380, 378, 316, 324), (319, 385, 379, 321), (380, 386, 320, 322), (349, 351, 379, 385), (380, 352, 350, 386), (323, 379, 351), (352, 380, 324), (399, 387, 413, 401), (414, 388, 400, 402), (399, 401, 403, 397), (404, 402, 400, 398), (397, 403, 405, 395), (406, 404, 398, 396), (395, 405, 407, 393), (408, 406, 396, 394), (393, 407, 409, 391), (410, 408, 394, 392), (391, 409, 411, 389), (412, 410, 392, 390), (409, 419, 417, 411), (418, 420, 410, 412), (407, 421, 419, 409), (420, 422, 408, 410), (405, 423, 421, 407), (422, 424, 406, 408), (403, 425, 423, 405), (424, 426, 404, 406), (401, 427, 425, 403), (426, 428, 402, 404), (401, 413, 415, 427), (416, 414, 402, 428), (317, 319, 443, 441), (444, 320, 318, 442), (319, 389, 411, 443), (412, 390, 320, 444), (309, 317, 441, 311), (442, 318, 310, 312), (381, 429, 413, 387), (414, 430, 382, 388), (411, 417, 439, 443), (440, 418, 412, 444), (437, 445, 443, 439), (444, 446, 438, 440), (433, 445, 437, 435), (438, 446, 434, 436), (431, 447, 445, 433), (446, 448, 432, 434), (429, 447, 431, 449), (432, 448, 430, 450), (413, 429, 449, 415), (450, 430, 414, 416), (311, 447, 429, 381), (430, 448, 312, 382), (311, 441, 445, 447), (446, 442, 312, 448), (441, 443, 445), (446, 444, 442), (415, 449, 451, 475), (452, 450, 416, 476), (449, 431, 461, 451), (462, 432, 450, 452), (431, 433, 459, 461), (460, 434, 432, 462), (433, 435, 457, 459), (458, 436, 434, 460), (435, 437, 455, 457), (456, 438, 436, 458), (437, 439, 453, 455), (454, 440, 438, 456), (439, 417, 473, 453), (474, 418, 440, 454), (427, 415, 475, 463), (476, 416, 428, 464), (425, 427, 463, 465), (464, 428, 426, 466), (423, 425, 465, 467), (466, 426, 424, 468), (421, 423, 467, 469), (468, 424, 422, 470), (419, 421, 469, 471), (470, 422, 420, 472), (417, 419, 471, 473), (472, 420, 418, 474), (457, 455, 479, 477), (480, 456, 458, 478), (477, 479, 481, 483), (482, 480, 478, 484), (483, 481, 487, 485), (488, 482, 484, 486), (485, 487, 489, 491), (490, 488, 486, 492), (463, 475, 485, 491), (486, 476, 464, 492), (451, 483, 485, 475), (486, 484, 452, 476), (451, 461, 477, 483), (478, 462, 452, 484), (457, 477, 461, 459), (462, 478, 458, 460), (453, 473, 479, 455), (480, 474, 454, 456), (471, 481, 479, 473), (480, 482, 472, 474), (469, 487, 481, 471), (482, 488, 470, 472), (467, 489, 487, 469), (488, 490, 468, 470), (465, 491, 489, 467), (490, 492, 466, 468), (463, 491, 465), (466, 492, 464), (391, 389, 503, 501), (504, 390, 392, 502), (393, 391, 501, 499), (502, 392, 394, 500), (395, 393, 499, 497), (500, 394, 396, 498), (397, 395, 497, 495), (498, 396, 398, 496), (399, 397, 495, 493), (496, 398, 400, 494), (387, 399, 493, 505), (494, 400, 388, 506), (493, 501, 503, 505), (504, 502, 494, 506), (493, 495, 499, 501), (500, 496, 494, 502), (495, 497, 499), (500, 498, 496), (313, 381, 387, 505), (388, 382, 314, 506), (313, 505, 503, 321), (504, 506, 314, 322), (319, 321, 503, 389), (504, 322, 320, 390)])
_uv = me_monkey.uv_layers.new(name='UVMap')
_uv.uv.foreach_set('vector', [0.891, 0.5901, 0.8706, 0.5896, 0.8601, 0.5601, 0.9046, 0.5594, 0.8562, 0.8505, 0.8681, 0.8215, 0.8884, 0.822, 0.9006, 0.8532, 0.9046, 0.5594, 0.8601, 0.5601, 0.853, 0.5216, 0.9202, 0.5245, 0.8475, 0.8887, 0.8562, 0.8505, 0.9006, 0.8532, 0.9147, 0.8887, 0.8601, 0.5601, 0.8289, 0.5908, 0.7985, 0.5695, 0.853, 0.5216, 0.7951, 0.8384, 0.8264, 0.8185, 0.8562, 0.8505, 0.8475, 0.8887, 0.8706, 0.5896, 0.8544, 0.6048, 0.8289, 0.5908, 0.8601, 0.5601, 0.8264, 0.8185, 0.8525, 0.8057, 0.8681, 0.8215, 0.8562, 0.8505, 0.8544, 0.6048, 0.8541, 0.6255, 0.8282, 0.6334, 0.8289, 0.5908, 0.8276, 0.776, 0.8532, 0.785, 0.8525, 0.8057, 0.8264, 0.8185, 0.8289, 0.5908, 0.8282, 0.6334, 0.791, 0.6454, 0.7985, 0.5695, 0.791, 0.7622, 0.8276, 0.776, 0.8264, 0.8185, 0.7951, 0.8384, 0.8282, 0.6334, 0.8552, 0.6685, 0.8424, 0.7025, 0.791, 0.6454, 0.8448, 0.7075, 0.8561, 0.742, 0.8276, 0.776, 0.791, 0.7622, 0.8541, 0.6255, 0.8675, 0.6423, 0.8552, 0.6685, 0.8282, 0.6334, 0.8561, 0.742, 0.8673, 0.7688, 0.8532, 0.785, 0.8276, 0.776, 0.8675, 0.6423, 0.8905, 0.6419, 0.9004, 0.667, 0.8552, 0.6685, 0.9012, 0.7456, 0.8902, 0.7702, 0.8673, 0.7688, 0.8561, 0.742, 0.8552, 0.6685, 0.9004, 0.667, 0.9189, 0.6997, 0.8424, 0.7025, 0.9212, 0.7137, 0.9012, 0.7456, 0.8561, 0.742, 0.8448, 0.7075, 0.9004, 0.667, 0.9319, 0.6368, 0.9684, 0.6453, 0.9189, 0.6997, 0.9682, 0.7702, 0.9314, 0.7771, 0.9012, 0.7456, 0.9212, 0.7137, 0.8905, 0.6419, 0.9059, 0.6279, 0.9319, 0.6368, 0.9004, 0.667, 0.9314, 0.7771, 0.905, 0.7849, 0.8902, 0.7702, 0.9012, 0.7456, 0.9059, 0.6279, 0.9062, 0.6057, 0.9337, 0.593, 0.9319, 0.6368, 0.9312, 0.8209, 0.9044, 0.807, 0.905, 0.7849, 0.9314, 0.7771, 0.9319, 0.6368, 0.9337, 0.593, 0.9684, 0.5738, 0.9684, 0.6453, 0.965, 0.8417, 0.9312, 0.8209, 0.9314, 0.7771, 0.9682, 0.7702, 0.9337, 0.593, 0.9046, 0.5594, 0.9202, 0.5245, 0.9684, 0.5738, 0.9147, 0.8887, 0.9006, 0.8532, 0.9312, 0.8209, 0.965, 0.8417, 0.9062, 0.6057, 0.891, 0.5901, 0.9046, 0.5594, 0.9337, 0.593, 0.9006, 0.8532, 0.8884, 0.822, 0.9044, 0.807, 0.9312, 0.8209, 0.891, 0.5901, 0.9062, 0.6057, 0.9024, 0.6079, 0.8896, 0.5933, 0.9006, 0.8047, 0.9044, 0.807, 0.8884, 0.822, 0.8872, 0.8187, 0.9062, 0.6057, 0.9059, 0.6279, 0.8998, 0.6263, 0.9024, 0.6079, 0.8988, 0.7862, 0.905, 0.7849, 0.9044, 0.807, 0.9006, 0.8047, 0.9059, 0.6279, 0.8905, 0.6419, 0.8878, 0.6365, 0.8998, 0.6263, 0.8874, 0.7754, 0.8902, 0.7702, 0.905, 0.7849, 0.8988, 0.7862, 0.8905, 0.6419, 0.8675, 0.6423, 0.8709, 0.6352, 0.8878, 0.6365, 0.8704, 0.776, 0.8673, 0.7688, 0.8902, 0.7702, 0.8874, 0.7754, 0.8675, 0.6423, 0.8541, 0.6255, 0.8599, 0.6239, 0.8709, 0.6352, 0.8589, 0.7868, 0.8532, 0.785, 0.8673, 0.7688, 0.8704, 0.776, 0.8541, 0.6255, 0.8544, 0.6048, 0.8597, 0.6082, 0.8599, 0.6239, 0.8579, 0.8025, 0.8525, 0.8057, 0.8532, 0.785, 0.8589, 0.7868, 0.8544, 0.6048, 0.8706, 0.5896, 0.8717, 0.594, 0.8597, 0.6082, 0.8693, 0.8172, 0.8681, 0.8215, 0.8525, 0.8057, 0.8579, 0.8025, 0.8706, 0.5896, 0.891, 0.5901, 0.8896, 0.5933, 0.8717, 0.594, 0.8872, 0.8187, 0.8884, 0.822, 0.8681, 0.8215, 0.8693, 0.8172, 0.8794, 0.6165, 0.8717, 0.594, 0.8896, 0.5933, 0.8872, 0.8187, 0.8693, 0.8172, 0.878, 0.7951, 0.8597, 0.6082, 0.8717, 0.594, 0.8794, 0.6165, 0.878, 0.7951, 0.8693, 0.8172, 0.8579, 0.8025, 0.8794, 0.6165, 0.8599, 0.6239, 0.8597, 0.6082, 0.8579, 0.8025, 0.8589, 0.7868, 0.878, 0.7951, 0.8794, 0.6165, 0.8709, 0.6352, 0.8599, 0.6239, 0.8589, 0.7868, 0.8704, 0.776, 0.878, 0.7951, 0.8794, 0.6165, 0.8878, 0.6365, 0.8709, 0.6352, 0.8704, 0.776, 0.8874, 0.7754, 0.878, 0.7951, 0.8794, 0.6165, 0.8998, 0.6263, 0.8878, 0.6365, 0.8874, 0.7754, 0.8988, 0.7862, 0.878, 0.7951, 0.8794, 0.6165, 0.9024, 0.6079, 0.8998, 0.6263, 0.8988, 0.7862, 0.9006, 0.8047, 0.878, 0.7951, 0.8794, 0.6165, 0.8896, 0.5933, 0.9024, 0.6079, 0.9006, 0.8047, 0.8872, 0.8187, 0.878, 0.7951, 0.5403, 0.05381, 0.5364, 0.06207, 0.5189, 0.05968, 0.5189, 0.05029, 0.5189, 0.05968, 0.5015, 0.06204, 0.4976, 0.05377, 0.5189, 0.05029, 0.5519, 0.05834, 0.5428, 0.06409, 0.5364, 0.06207, 0.5403, 0.05381, 0.5015, 0.06204, 0.4951, 0.06405, 0.486, 0.05827, 0.4976, 0.05377, 0.5551, 0.0619, 0.5463, 0.07267, 0.5428, 0.06409, 0.5519, 0.05834, 0.4951, 0.06405, 0.4916, 0.07262, 0.4828, 0.06183, 0.486, 0.05827, 0.5638, 0.07659, 0.5483, 0.08489, 0.5463, 0.07267, 0.5551, 0.0619, 0.4916, 0.07262, 0.4895, 0.08486, 0.474, 0.07651, 0.4828, 0.06183, 0.5831, 0.1085, 0.5556, 0.1217, 0.5483, 0.08489, 0.5638, 0.07659, 0.4895, 0.08486, 0.4822, 0.1218, 0.4545, 0.1085, 0.474, 0.07651, 0.6055, 0.1651, 0.6474, 0.2005, 0.6215, 0.2278, 0.5531, 0.2096, 0.4165, 0.2295, 0.3897, 0.2019, 0.432, 0.1656, 0.4853, 0.2101, 0.6474, 0.2005, 0.6764, 0.2332, 0.6648, 0.2532, 0.6215, 0.2278, 0.3727, 0.2564, 0.3603, 0.2359, 0.3897, 0.2019, 0.4165, 0.2295, 0.6764, 0.2332, 0.7153, 0.2654, 0.6839, 0.28, 0.6648, 0.2532, 0.3537, 0.2846, 0.3205, 0.2703, 0.3603, 0.2359, 0.3727, 0.2564, 0.7153, 0.2654, 0.7073, 0.3101, 0.6875, 0.3115, 0.6839, 0.28, 0.3512, 0.3174, 0.3307, 0.3169, 0.3205, 0.2703, 0.3537, 0.2846, 0.7073, 0.3101, 0.6974, 0.3327, 0.6768, 0.3239, 0.6875, 0.3115, 0.3627, 0.3297, 0.342, 0.3397, 0.3307, 0.3169, 0.3512, 0.3174, 0.6974, 0.3327, 0.6628, 0.3725, 0.6391, 0.3573, 0.6768, 0.3239, 0.4028, 0.3621, 0.3793, 0.3787, 0.342, 0.3397, 0.3627, 0.3297, 0.6628, 0.3725, 0.6268, 0.3958, 0.6183, 0.3752, 0.6391, 0.3573, 0.4246, 0.3793, 0.4169, 0.4006, 0.3793, 0.3787, 0.4028, 0.3621, 0.6268, 0.3958, 0.6048, 0.3978, 0.6008, 0.3779, 0.6183, 0.3752, 0.4424, 0.3812, 0.4393, 0.4015, 0.4169, 0.4006, 0.4246, 0.3793, 0.6048, 0.3978, 0.5531, 0.3905, 0.5597, 0.357, 0.6008, 0.3779, 0.4829, 0.3585, 0.4909, 0.3919, 0.4393, 0.4015, 0.4424, 0.3812, 0.5531, 0.3905, 0.5219, 0.386, 0.5211, 0.3439, 0.5597, 0.357, 0.5211, 0.3439, 0.5219, 0.386, 0.4909, 0.3919, 0.4829, 0.3585, 0.5773, 0.3402, 0.5998, 0.3448, 0.6008, 0.3779, 0.5597, 0.357, 0.4424, 0.3812, 0.442, 0.3478, 0.4646, 0.3422, 0.4829, 0.3585, 0.5998, 0.3448, 0.6155, 0.342, 0.6183, 0.3752, 0.6008, 0.3779, 0.4246, 0.3793, 0.426, 0.3456, 0.442, 0.3478, 0.4424, 0.3812, 0.6345, 0.3323, 0.6391, 0.3573, 0.6183, 0.3752, 0.6155, 0.342, 0.4246, 0.3793, 0.4028, 0.3621, 0.4064, 0.3365, 0.426, 0.3456, 0.6624, 0.3128, 0.6768, 0.3239, 0.6391, 0.3573, 0.6345, 0.3323, 0.4028, 0.3621, 0.3627, 0.3297, 0.3771, 0.3177, 0.4064, 0.3365, 0.6684, 0.298, 0.6875, 0.3115, 0.6768, 0.3239, 0.6624, 0.3128, 0.3627, 0.3297, 0.3512, 0.3174, 0.3703, 0.3026, 0.3771, 0.3177, 0.6641, 0.2779, 0.6839, 0.28, 0.6875, 0.3115, 0.6684, 0.298, 0.3512, 0.3174, 0.3537, 0.2846, 0.3741, 0.2818, 0.3703, 0.3026, 0.6392, 0.253, 0.6648, 0.2532, 0.6839, 0.28, 0.6641, 0.2779, 0.3537, 0.2846, 0.3727, 0.2564, 0.3989, 0.2556, 0.3741, 0.2818, 0.614, 0.2427, 0.6215, 0.2278, 0.6648, 0.2532, 0.6392, 0.253, 0.3727, 0.2564, 0.4165, 0.2295, 0.4245, 0.2445, 0.3989, 0.2556, 0.5729, 0.2586, 0.5531, 0.2096, 0.6215, 0.2278, 0.614, 0.2427, 0.4165, 0.2295, 0.4853, 0.2101, 0.4664, 0.2597, 0.4245, 0.2445, 0.5729, 0.2586, 0.5639, 0.272, 0.5198, 0.2489, 0.5531, 0.2096, 0.5198, 0.2489, 0.4759, 0.2731, 0.4664, 0.2597, 0.4853, 0.2101, 0.5773, 0.3402, 0.5597, 0.357, 0.5211, 0.3439, 0.5585, 0.3166, 0.5211, 0.3439, 0.4829, 0.3585, 0.4646, 0.3422, 0.4826, 0.3178, 0.5585, 0.3166, 0.5211, 0.3439, 0.5203, 0.2948, 0.5569, 0.2912, 0.5203, 0.2948, 0.5211, 0.3439, 0.4826, 0.3178, 0.4834, 0.2922, 0.5198, 0.2489, 0.5639, 0.272, 0.5569, 0.2912, 0.5203, 0.2948, 0.4834, 0.2922, 0.4759, 0.2731, 0.5198, 0.2489, 0.5203, 0.2948, 0.5255, 0.06897, 0.5189, 0.0679, 0.5189, 0.05968, 0.5364, 0.06207, 0.5189, 0.05968, 0.5189, 0.0679, 0.5124, 0.06896, 0.5015, 0.06204, 0.5312, 0.07383, 0.5255, 0.06897, 0.5364, 0.06207, 0.5428, 0.06409, 0.5015, 0.06204, 0.5124, 0.06896, 0.5066, 0.07381, 0.4951, 0.06405, 0.531, 0.08743, 0.5312, 0.07383, 0.5428, 0.06409, 0.5463, 0.07267, 0.4951, 0.06405, 0.5066, 0.07381, 0.5068, 0.08742, 0.4916, 0.07262, 0.5556, 0.1217, 0.532, 0.1277, 0.5327, 0.09092, 0.5483, 0.08489, 0.5052, 0.09091, 0.5058, 0.1277, 0.4822, 0.1218, 0.4895, 0.08486, 0.531, 0.08743, 0.5463, 0.07267, 0.5483, 0.08489, 0.5327, 0.09092, 0.4895, 0.08486, 0.4916, 0.07262, 0.5068, 0.08742, 0.5052, 0.09091, 0.5381, 0.1584, 0.519, 0.1517, 0.5189, 0.1284, 0.532, 0.1277, 0.5189, 0.1284, 0.519, 0.1517, 0.4999, 0.1584, 0.5058, 0.1277, 0.5327, 0.09092, 0.532, 0.1277, 0.5189, 0.1284, 0.5189, 0.09395, 0.5189, 0.1284, 0.5058, 0.1277, 0.5052, 0.09091, 0.5189, 0.09395, 0.5189, 0.08518, 0.531, 0.08743, 0.5327, 0.09092, 0.5189, 0.09395, 0.5052, 0.09091, 0.5068, 0.08742, 0.5189, 0.08518, 0.5189, 0.09395, 0.5484, 0.1736, 0.538, 0.176, 0.5352, 0.1668, 0.5381, 0.1584, 0.5028, 0.1669, 0.5001, 0.176, 0.4897, 0.1737, 0.4999, 0.1584, 0.5443, 0.1934, 0.5372, 0.1876, 0.538, 0.176, 0.5484, 0.1736, 0.5001, 0.176, 0.5009, 0.1876, 0.494, 0.1934, 0.4897, 0.1737, 0.5198, 0.2008, 0.5288, 0.1918, 0.5372, 0.1876, 0.5443, 0.1934, 0.5009, 0.1876, 0.5092, 0.1916, 0.5198, 0.2008, 0.494, 0.1934, 0.5176, 0.1906, 0.5191, 0.1854, 0.5288, 0.1918, 0.5198, 0.2008, 0.5092, 0.1916, 0.5191, 0.1854, 0.5176, 0.1906, 0.5198, 0.2008, 0.519, 0.1517, 0.5381, 0.1584, 0.5352, 0.1668, 0.519, 0.159, 0.5028, 0.1669, 0.4999, 0.1584, 0.519, 0.1517, 0.519, 0.159, 0.519, 0.159, 0.5352, 0.1668, 0.5311, 0.1716, 0.519, 0.1656, 0.5069, 0.1717, 0.5028, 0.1669, 0.519, 0.159, 0.519, 0.1656, 0.5191, 0.1854, 0.5191, 0.1795, 0.5282, 0.1863, 0.5288, 0.1918, 0.5098, 0.1863, 0.5191, 0.1795, 0.5191, 0.1854, 0.5092, 0.1916, 0.5288, 0.1918, 0.5282, 0.1863, 0.5335, 0.1842, 0.5372, 0.1876, 0.5045, 0.1842, 0.5098, 0.1863, 0.5092, 0.1916, 0.5009, 0.1876, 0.5372, 0.1876, 0.5335, 0.1842, 0.5334, 0.1767, 0.538, 0.176, 0.5046, 0.1768, 0.5045, 0.1842, 0.5009, 0.1876, 0.5001, 0.176, 0.538, 0.176, 0.5334, 0.1767, 0.5311, 0.1716, 0.5352, 0.1668, 0.5069, 0.1717, 0.5046, 0.1768, 0.5001, 0.176, 0.5028, 0.1669, 0.5191, 0.1795, 0.5334, 0.1767, 0.5335, 0.1842, 0.5282, 0.1863, 0.5045, 0.1842, 0.5046, 0.1768, 0.5191, 0.1795, 0.5098, 0.1863, 0.5191, 0.1795, 0.519, 0.1656, 0.5311, 0.1716, 0.5334, 0.1767, 0.5069, 0.1717, 0.519, 0.1656, 0.5191, 0.1795, 0.5046, 0.1768, 0.5198, 0.2008, 0.5443, 0.1934, 0.5531, 0.2096, 0.5198, 0.2489, 0.4853, 0.2101, 0.494, 0.1934, 0.5198, 0.2008, 0.5198, 0.2489, 0.5443, 0.1934, 0.5484, 0.1736, 0.5616, 0.1678, 0.5531, 0.2096, 0.4764, 0.168, 0.4897, 0.1737, 0.494, 0.1934, 0.4853, 0.2101, 0.5484, 0.1736, 0.5381, 0.1584, 0.5595, 0.1493, 0.5616, 0.1678, 0.4784, 0.1494, 0.4999, 0.1584, 0.4897, 0.1737, 0.4764, 0.168, 0.5381, 0.1584, 0.532, 0.1277, 0.5556, 0.1217, 0.5595, 0.1493, 0.4822, 0.1218, 0.5058, 0.1277, 0.4999, 0.1584, 0.4784, 0.1494, 0.5831, 0.1085, 0.5961, 0.1334, 0.5595, 0.1493, 0.5556, 0.1217, 0.4784, 0.1494, 0.4414, 0.1336, 0.4545, 0.1085, 0.4822, 0.1218, 0.5961, 0.1334, 0.6012, 0.1479, 0.5616, 0.1678, 0.5595, 0.1493, 0.4764, 0.168, 0.4363, 0.1482, 0.4414, 0.1336, 0.4784, 0.1494, 0.6055, 0.1651, 0.5531, 0.2096, 0.5616, 0.1678, 0.6012, 0.1479, 0.4764, 0.168, 0.4853, 0.2101, 0.432, 0.1656, 0.4363, 0.1482, 0.531, 0.08743, 0.5189, 0.08518, 0.5189, 0.08387, 0.5289, 0.08496, 0.5189, 0.08387, 0.5189, 0.08518, 0.5068, 0.08742, 0.5089, 0.08495, 0.5312, 0.07383, 0.531, 0.08743, 0.5289, 0.08496, 0.529, 0.07543, 0.5089, 0.08495, 0.5068, 0.08742, 0.5066, 0.07381, 0.5088, 0.07542, 0.5255, 0.06897, 0.5312, 0.07383, 0.529, 0.07543, 0.5238, 0.07051, 0.5088, 0.07542, 0.5066, 0.07381, 0.5124, 0.06896, 0.5141, 0.0705, 0.5189, 0.0679, 0.5255, 0.06897, 0.5238, 0.07051, 0.5189, 0.06947, 0.5141, 0.0705, 0.5124, 0.06896, 0.5189, 0.0679, 0.5189, 0.06947, 0.5189, 0.06947, 0.5238, 0.07051, 0.5216, 0.07497, 0.5189, 0.07426, 0.5163, 0.07497, 0.5141, 0.0705, 0.5189, 0.06947, 0.5189, 0.07426, 0.5238, 0.07051, 0.529, 0.07543, 0.5242, 0.07669, 0.5216, 0.07497, 0.5136, 0.07668, 0.5088, 0.07542, 0.5141, 0.0705, 0.5163, 0.07497, 0.529, 0.07543, 0.5289, 0.08496, 0.5246, 0.07989, 0.5242, 0.07669, 0.5133, 0.07988, 0.5089, 0.08495, 0.5088, 0.07542, 0.5136, 0.07668, 0.5289, 0.08496, 0.5189, 0.08387, 0.5189, 0.07933, 0.5246, 0.07989, 0.5189, 0.07933, 0.5189, 0.08387, 0.5089, 0.08495, 0.5133, 0.07988, 0.5189, 0.07933, 0.5189, 0.07426, 0.5216, 0.07497, 0.5246, 0.07989, 0.5163, 0.07497, 0.5189, 0.07426, 0.5189, 0.07933, 0.5133, 0.07988, 0.5246, 0.07989, 0.5216, 0.07497, 0.5242, 0.07669, 0.5136, 0.07668, 0.5163, 0.07497, 0.5133, 0.07988, 0.5569, 0.2912, 0.5639, 0.272, 0.5718, 0.2773, 0.5684, 0.2929, 0.4681, 0.2786, 0.4759, 0.2731, 0.4834, 0.2922, 0.472, 0.2943, 0.5585, 0.3166, 0.5569, 0.2912, 0.5684, 0.2929, 0.5731, 0.3114, 0.472, 0.2943, 0.4834, 0.2922, 0.4826, 0.3178, 0.4678, 0.3131, 0.5773, 0.3402, 0.5585, 0.3166, 0.5731, 0.3114, 0.5849, 0.3277, 0.4678, 0.3131, 0.4826, 0.3178, 0.4646, 0.3422, 0.4565, 0.33, 0.5639, 0.272, 0.5729, 0.2586, 0.5807, 0.2666, 0.5718, 0.2773, 0.4587, 0.268, 0.4664, 0.2597, 0.4759, 0.2731, 0.4681, 0.2786, 0.5729, 0.2586, 0.614, 0.2427, 0.6117, 0.2557, 0.5807, 0.2666, 0.4271, 0.2577, 0.4245, 0.2445, 0.4664, 0.2597, 0.4587, 0.268, 0.614, 0.2427, 0.6392, 0.253, 0.6325, 0.2629, 0.6117, 0.2557, 0.4061, 0.2655, 0.3989, 0.2556, 0.4245, 0.2445, 0.4271, 0.2577, 0.6392, 0.253, 0.6641, 0.2779, 0.6537, 0.28, 0.6325, 0.2629, 0.3849, 0.2836, 0.3741, 0.2818, 0.3989, 0.2556, 0.4061, 0.2655, 0.6641, 0.2779, 0.6684, 0.298, 0.6561, 0.2976, 0.6537, 0.28, 0.383, 0.3019, 0.3703, 0.3026, 0.3741, 0.2818, 0.3849, 0.2836, 0.6684, 0.298, 0.6624, 0.3128, 0.6528, 0.3102, 0.6561, 0.2976, 0.3869, 0.3146, 0.3771, 0.3177, 0.3703, 0.3026, 0.383, 0.3019, 0.6624, 0.3128, 0.6345, 0.3323, 0.629, 0.3239, 0.6528, 0.3102, 0.4116, 0.3277, 0.4064, 0.3365, 0.3771, 0.3177, 0.3869, 0.3146, 0.6345, 0.3323, 0.6155, 0.342, 0.6144, 0.332, 0.629, 0.3239, 0.4267, 0.3354, 0.426, 0.3456, 0.4064, 0.3365, 0.4116, 0.3277, 0.6155, 0.342, 0.5998, 0.3448, 0.601, 0.3336, 0.6144, 0.332, 0.4403, 0.3365, 0.442, 0.3478, 0.426, 0.3456, 0.4267, 0.3354, 0.5998, 0.3448, 0.5773, 0.3402, 0.5849, 0.3277, 0.601, 0.3336, 0.4565, 0.33, 0.4646, 0.3422, 0.442, 0.3478, 0.4403, 0.3365, 0.601, 0.3336, 0.5849, 0.3277, 0.5906, 0.3215, 0.6018, 0.3285, 0.4504, 0.3239, 0.4565, 0.33, 0.4403, 0.3365, 0.4394, 0.3313, 0.6144, 0.332, 0.601, 0.3336, 0.6018, 0.3285, 0.6133, 0.3271, 0.4394, 0.3313, 0.4403, 0.3365, 0.4267, 0.3354, 0.4276, 0.3304, 0.629, 0.3239, 0.6144, 0.332, 0.6133, 0.3271, 0.6269, 0.3205, 0.4276, 0.3304, 0.4267, 0.3354, 0.4116, 0.3277, 0.4136, 0.3242, 0.6528, 0.3102, 0.629, 0.3239, 0.6269, 0.3205, 0.6462, 0.3064, 0.4136, 0.3242, 0.4116, 0.3277, 0.3869, 0.3146, 0.3934, 0.3105, 0.6561, 0.2976, 0.6528, 0.3102, 0.6462, 0.3064, 0.6495, 0.2962, 0.3934, 0.3105, 0.3869, 0.3146, 0.383, 0.3019, 0.3897, 0.3002, 0.6537, 0.28, 0.6561, 0.2976, 0.6495, 0.2962, 0.6478, 0.2835, 0.3897, 0.3002, 0.383, 0.3019, 0.3849, 0.2836, 0.391, 0.2871, 0.6325, 0.2629, 0.6537, 0.28, 0.6478, 0.2835, 0.6298, 0.2673, 0.391, 0.2871, 0.3849, 0.2836, 0.4061, 0.2655, 0.4089, 0.27, 0.6117, 0.2557, 0.6325, 0.2629, 0.6298, 0.2673, 0.6126, 0.2616, 0.4089, 0.27, 0.4061, 0.2655, 0.4271, 0.2577, 0.4263, 0.2637, 0.5807, 0.2666, 0.6117, 0.2557, 0.6126, 0.2616, 0.5852, 0.271, 0.4263, 0.2637, 0.4271, 0.2577, 0.4587, 0.268, 0.4544, 0.2726, 0.5718, 0.2773, 0.5807, 0.2666, 0.5852, 0.271, 0.5781, 0.2819, 0.4544, 0.2726, 0.4587, 0.268, 0.4681, 0.2786, 0.4618, 0.2834, 0.5849, 0.3277, 0.5731, 0.3114, 0.5795, 0.3093, 0.5906, 0.3215, 0.4612, 0.3112, 0.4678, 0.3131, 0.4565, 0.33, 0.4504, 0.3239, 0.5731, 0.3114, 0.5684, 0.2929, 0.5775, 0.2938, 0.5795, 0.3093, 0.4628, 0.2954, 0.472, 0.2943, 0.4678, 0.3131, 0.4612, 0.3112, 0.5684, 0.2929, 0.5718, 0.2773, 0.5781, 0.2819, 0.5775, 0.2938, 0.4618, 0.2834, 0.4681, 0.2786, 0.472, 0.2943, 0.4628, 0.2954, 0.5219, 0.386, 0.5531, 0.3905, 0.5532, 0.4331, 0.523, 0.4336, 0.4928, 0.4345, 0.4909, 0.3919, 0.5219, 0.386, 0.523, 0.4336, 0.5531, 0.3905, 0.6048, 0.3978, 0.6098, 0.4315, 0.5532, 0.4331, 0.4359, 0.4357, 0.4393, 0.4015, 0.4909, 0.3919, 0.4928, 0.4345, 0.6048, 0.3978, 0.6268, 0.3958, 0.6482, 0.4193, 0.6098, 0.4315, 0.3965, 0.4254, 0.4169, 0.4006, 0.4393, 0.4015, 0.4359, 0.4357, 0.6268, 0.3958, 0.6628, 0.3725, 0.6921, 0.3883, 0.6482, 0.4193, 0.3503, 0.3962, 0.3793, 0.3787, 0.4169, 0.4006, 0.3965, 0.4254, 0.6628, 0.3725, 0.6974, 0.3327, 0.7263, 0.3418, 0.6921, 0.3883, 0.3128, 0.3506, 0.342, 0.3397, 0.3793, 0.3787, 0.3503, 0.3962, 0.6974, 0.3327, 0.7073, 0.3101, 0.7359, 0.3121, 0.7263, 0.3418, 0.3011, 0.3206, 0.3307, 0.3169, 0.342, 0.3397, 0.3128, 0.3506, 0.7073, 0.3101, 0.7153, 0.2654, 0.7299, 0.2564, 0.7359, 0.3121, 0.3049, 0.2611, 0.3205, 0.2703, 0.3307, 0.3169, 0.3011, 0.3206, 0.7153, 0.2654, 0.6764, 0.2332, 0.6982, 0.2169, 0.7299, 0.2564, 0.3374, 0.2192, 0.3603, 0.2359, 0.3205, 0.2703, 0.3049, 0.2611, 0.6764, 0.2332, 0.6474, 0.2005, 0.6631, 0.1907, 0.6982, 0.2169, 0.3735, 0.1919, 0.3897, 0.2019, 0.3603, 0.2359, 0.3374, 0.2192, 0.6269, 0.01561, 0.6494, 0.02238, 0.6605, 0.07608, 0.6214, 0.04809, 0.3768, 0.0753, 0.3888, 0.02159, 0.4113, 0.01513, 0.4164, 0.04763, 0.5675, 0.000144, 0.6269, 0.01561, 0.6214, 0.04809, 0.5772, 0.0328, 0.4164, 0.04763, 0.4113, 0.01513, 0.4706, 0.000144, 0.4608, 0.03266, 0.5189, 0.02489, 0.5675, 0.000144, 0.5772, 0.0328, 0.5474, 0.04172, 0.4608, 0.03266, 0.4706, 0.000144, 0.5189, 0.02489, 0.4905, 0.04167, 0.5403, 0.05381, 0.5189, 0.05029, 0.5189, 0.02489, 0.5474, 0.04172, 0.5189, 0.02489, 0.5189, 0.05029, 0.4976, 0.05377, 0.4905, 0.04167, 0.5519, 0.05834, 0.5403, 0.05381, 0.5474, 0.04172, 0.5581, 0.05387, 0.4905, 0.04167, 0.4976, 0.05377, 0.486, 0.05827, 0.4798, 0.05378, 0.5551, 0.0619, 0.5519, 0.05834, 0.5581, 0.05387, 0.577, 0.058, 0.4798, 0.05378, 0.486, 0.05827, 0.4828, 0.06183, 0.4609, 0.05785, 0.5638, 0.07659, 0.5551, 0.0619, 0.577, 0.058, 0.6117, 0.07827, 0.4609, 0.05785, 0.4828, 0.06183, 0.474, 0.07651, 0.4259, 0.07799, 0.577, 0.058, 0.5772, 0.0328, 0.6214, 0.04809, 0.6117, 0.07827, 0.4164, 0.04763, 0.4608, 0.03266, 0.4609, 0.05785, 0.4259, 0.07799, 0.577, 0.058, 0.5581, 0.05387, 0.5474, 0.04172, 0.5772, 0.0328, 0.4905, 0.04167, 0.4798, 0.05378, 0.4609, 0.05785, 0.4608, 0.03266, 0.6267, 0.1114, 0.6117, 0.07827, 0.6214, 0.04809, 0.6605, 0.07608, 0.4164, 0.04763, 0.4259, 0.07799, 0.4106, 0.1112, 0.3768, 0.0753, 0.5831, 0.1085, 0.5638, 0.07659, 0.6117, 0.07827, 0.6267, 0.1114, 0.4259, 0.07799, 0.474, 0.07651, 0.4545, 0.1085, 0.4106, 0.1112, 0.5961, 0.1334, 0.6295, 0.1305, 0.6235, 0.1468, 0.6012, 0.1479, 0.4137, 0.1472, 0.4076, 0.1306, 0.4414, 0.1336, 0.4363, 0.1482, 0.5831, 0.1085, 0.6267, 0.1114, 0.6295, 0.1305, 0.5961, 0.1334, 0.4076, 0.1306, 0.4106, 0.1112, 0.4545, 0.1085, 0.4414, 0.1336, 0.6055, 0.1651, 0.6012, 0.1479, 0.6235, 0.1468, 0.6193, 0.1598, 0.4137, 0.1472, 0.4363, 0.1482, 0.432, 0.1656, 0.418, 0.1604, 0.6055, 0.1651, 0.6193, 0.1598, 0.6631, 0.1907, 0.6474, 0.2005, 0.3735, 0.1919, 0.418, 0.1604, 0.432, 0.1656, 0.3897, 0.2019, 0.9459, 0.07957, 0.8862, 0.1218, 0.8491, 0.09973, 0.8918, 0.03692, 0.1831, 0.09213, 0.1413, 0.1125, 0.07896, 0.06072, 0.1423, 0.02147, 0.8918, 0.03692, 0.8491, 0.09973, 0.7885, 0.08083, 0.8056, 0.01079, 0.2464, 0.07651, 0.1831, 0.09213, 0.1423, 0.02147, 0.2326, 0.003484, 0.8056, 0.01079, 0.7885, 0.08083, 0.687, 0.0772, 0.6724, 0.0222, 0.3499, 0.07596, 0.2464, 0.07651, 0.2326, 0.003484, 0.366, 0.02099, 0.6724, 0.0222, 0.687, 0.0772, 0.6605, 0.07608, 0.6494, 0.02238, 0.3768, 0.0753, 0.3499, 0.07596, 0.366, 0.02099, 0.3888, 0.02159, 0.6267, 0.1114, 0.6605, 0.07608, 0.687, 0.0772, 0.6295, 0.1305, 0.3499, 0.07596, 0.3768, 0.0753, 0.4106, 0.1112, 0.4076, 0.1306, 0.7299, 0.2564, 0.6982, 0.2169, 0.7602, 0.1932, 0.789, 0.2333, 0.2716, 0.1939, 0.3374, 0.2192, 0.3049, 0.2611, 0.2413, 0.237, 0.9945, 0.1677, 0.9091, 0.1833, 0.8862, 0.1218, 0.9459, 0.07957, 0.1413, 0.1125, 0.1079, 0.1791, 0.01183, 0.1554, 0.07896, 0.06072, 0.9117, 0.4024, 0.8629, 0.3386, 0.8941, 0.3019, 0.9629, 0.3448, 0.1238, 0.3155, 0.1606, 0.3568, 0.1064, 0.4327, 0.04397, 0.367, 0.9629, 0.3448, 0.8941, 0.3019, 0.9154, 0.2598, 0.9999, 0.2546, 0.09896, 0.267, 0.1238, 0.3155, 0.04397, 0.367, 0.000144, 0.2591, 0.9999, 0.2546, 0.9154, 0.2598, 0.9091, 0.1833, 0.9945, 0.1677, 0.1079, 0.1791, 0.09896, 0.267, 0.000144, 0.2591, 0.01183, 0.1554, 0.7495, 0.3347, 0.7359, 0.3121, 0.7663, 0.3008, 0.7892, 0.3137, 0.2674, 0.3101, 0.3011, 0.3206, 0.2882, 0.3465, 0.243, 0.3256, 0.7892, 0.3137, 0.7663, 0.3008, 0.8153, 0.2764, 0.8462, 0.2934, 0.2131, 0.2852, 0.2674, 0.3101, 0.243, 0.3256, 0.1785, 0.305, 0.8462, 0.2934, 0.8153, 0.2764, 0.845, 0.2564, 0.8735, 0.2659, 0.1797, 0.2633, 0.2131, 0.2852, 0.1785, 0.305, 0.1471, 0.2743, 0.8735, 0.2659, 0.845, 0.2564, 0.8591, 0.2282, 0.887, 0.2338, 0.1628, 0.2317, 0.1797, 0.2633, 0.1471, 0.2743, 0.1315, 0.2376, 0.8424, 0.1952, 0.875, 0.1847, 0.887, 0.2338, 0.8591, 0.2282, 0.1315, 0.2376, 0.1452, 0.1827, 0.1768, 0.1962, 0.1628, 0.2317, 0.9091, 0.1833, 0.9154, 0.2598, 0.887, 0.2338, 0.875, 0.1847, 0.1315, 0.2376, 0.09896, 0.267, 0.1079, 0.1791, 0.1452, 0.1827, 0.9154, 0.2598, 0.8941, 0.3019, 0.8735, 0.2659, 0.887, 0.2338, 0.1471, 0.2743, 0.1238, 0.3155, 0.09896, 0.267, 0.1315, 0.2376, 0.8941, 0.3019, 0.8629, 0.3386, 0.8462, 0.2934, 0.8735, 0.2659, 0.1785, 0.305, 0.1606, 0.3568, 0.1238, 0.3155, 0.1471, 0.2743, 0.8629, 0.3386, 0.7943, 0.3641, 0.7892, 0.3137, 0.8462, 0.2934, 0.243, 0.3256, 0.2398, 0.3826, 0.1606, 0.3568, 0.1785, 0.305, 0.7702, 0.3795, 0.7495, 0.3347, 0.7892, 0.3137, 0.7943, 0.3641, 0.243, 0.3256, 0.2882, 0.3465, 0.2681, 0.3987, 0.2398, 0.3826, 0.8455, 0.45, 0.7943, 0.3641, 0.8629, 0.3386, 0.9117, 0.4024, 0.1606, 0.3568, 0.2398, 0.3826, 0.1853, 0.4841, 0.1064, 0.4327, 0.8159, 0.4454, 0.7706, 0.4443, 0.7557, 0.4186, 0.7702, 0.3795, 0.287, 0.4429, 0.2714, 0.4733, 0.2193, 0.4772, 0.2681, 0.3987, 0.8159, 0.4454, 0.7702, 0.3795, 0.7943, 0.3641, 0.8455, 0.45, 0.2398, 0.3826, 0.2681, 0.3987, 0.2193, 0.4772, 0.1853, 0.4841, 0.8198, 0.4681, 0.8159, 0.4454, 0.8455, 0.45, 0.1853, 0.4841, 0.2193, 0.4772, 0.2159, 0.5036, 0.7359, 0.3121, 0.7299, 0.2564, 0.789, 0.2333, 0.7663, 0.3008, 0.2413, 0.237, 0.3049, 0.2611, 0.3011, 0.3206, 0.2674, 0.3101, 0.789, 0.2333, 0.8096, 0.2339, 0.8153, 0.2764, 0.7663, 0.3008, 0.2131, 0.2852, 0.2192, 0.2374, 0.2413, 0.237, 0.2674, 0.3101, 0.8096, 0.2339, 0.8293, 0.2196, 0.845, 0.2564, 0.8153, 0.2764, 0.1797, 0.2633, 0.1991, 0.2225, 0.2192, 0.2374, 0.2131, 0.2852, 0.8424, 0.1952, 0.8591, 0.2282, 0.845, 0.2564, 0.8293, 0.2196, 0.1797, 0.2633, 0.1628, 0.2317, 0.1768, 0.1962, 0.1991, 0.2225, 0.687, 0.0772, 0.7885, 0.08083, 0.7865, 0.1176, 0.7155, 0.1397, 0.2467, 0.1148, 0.2464, 0.07651, 0.3499, 0.07596, 0.3195, 0.1394, 0.7602, 0.1932, 0.7155, 0.1397, 0.7865, 0.1176, 0.7855, 0.1523, 0.2467, 0.1148, 0.3195, 0.1394, 0.2716, 0.1939, 0.246, 0.151, 0.6982, 0.2169, 0.6631, 0.1907, 0.7155, 0.1397, 0.7602, 0.1932, 0.3195, 0.1394, 0.3735, 0.1919, 0.3374, 0.2192, 0.2716, 0.1939, 0.6631, 0.1907, 0.6235, 0.1468, 0.6295, 0.1305, 0.7155, 0.1397, 0.4076, 0.1306, 0.4137, 0.1472, 0.3735, 0.1919, 0.3195, 0.1394, 0.6295, 0.1305, 0.687, 0.0772, 0.7155, 0.1397, 0.3195, 0.1394, 0.3499, 0.07596, 0.4076, 0.1306, 0.6631, 0.1907, 0.6193, 0.1598, 0.6235, 0.1468, 0.4137, 0.1472, 0.418, 0.1604, 0.3735, 0.1919, 0.8424, 0.1952, 0.8374, 0.1564, 0.8582, 0.1378, 0.875, 0.1847, 0.1717, 0.1323, 0.1966, 0.1552, 0.1768, 0.1962, 0.1452, 0.1827, 0.9091, 0.1833, 0.875, 0.1847, 0.8582, 0.1378, 0.8862, 0.1218, 0.1717, 0.1323, 0.1452, 0.1827, 0.1079, 0.1791, 0.1413, 0.1125, 0.7855, 0.1523, 0.7865, 0.1176, 0.8582, 0.1378, 0.8374, 0.1564, 0.1717, 0.1323, 0.2467, 0.1148, 0.246, 0.151, 0.1966, 0.1552, 0.7885, 0.08083, 0.8491, 0.09973, 0.8582, 0.1378, 0.7865, 0.1176, 0.1717, 0.1323, 0.1831, 0.09213, 0.2464, 0.07651, 0.2467, 0.1148, 0.8862, 0.1218, 0.8582, 0.1378, 0.8491, 0.09973, 0.1831, 0.09213, 0.1717, 0.1323, 0.1413, 0.1125, 0.5062, 0.9049, 0.4324, 0.8949, 0.4388, 0.8702, 0.4911, 0.8817, 0.3159, 0.8682, 0.3216, 0.8932, 0.2472, 0.9012, 0.263, 0.8783, 0.5062, 0.9049, 0.4911, 0.8817, 0.5728, 0.8605, 0.6048, 0.8799, 0.1815, 0.8547, 0.263, 0.8783, 0.2472, 0.9012, 0.1487, 0.8733, 0.6048, 0.8799, 0.5728, 0.8605, 0.5864, 0.794, 0.62, 0.7916, 0.1697, 0.7875, 0.1815, 0.8547, 0.1487, 0.8733, 0.1361, 0.7841, 0.62, 0.7916, 0.5864, 0.794, 0.549, 0.7464, 0.5638, 0.7392, 0.2087, 0.7409, 0.1697, 0.7875, 0.1361, 0.7841, 0.1941, 0.7332, 0.5638, 0.7392, 0.549, 0.7464, 0.5003, 0.7117, 0.5083, 0.6977, 0.2584, 0.7075, 0.2087, 0.7409, 0.1941, 0.7332, 0.2508, 0.6932, 0.5083, 0.6977, 0.5003, 0.7117, 0.4386, 0.6807, 0.4348, 0.6589, 0.321, 0.678, 0.2584, 0.7075, 0.2508, 0.6932, 0.3253, 0.6562, 0.5003, 0.7117, 0.5057, 0.7309, 0.453, 0.7, 0.4386, 0.6807, 0.3061, 0.697, 0.2525, 0.7266, 0.2584, 0.7075, 0.321, 0.678, 0.549, 0.7464, 0.5429, 0.7558, 0.5057, 0.7309, 0.5003, 0.7117, 0.2525, 0.7266, 0.2146, 0.7504, 0.2087, 0.7409, 0.2584, 0.7075, 0.5864, 0.794, 0.5681, 0.7874, 0.5429, 0.7558, 0.549, 0.7464, 0.2146, 0.7504, 0.1883, 0.7814, 0.1697, 0.7875, 0.2087, 0.7409, 0.5728, 0.8605, 0.5555, 0.8264, 0.5681, 0.7874, 0.5864, 0.794, 0.1883, 0.7814, 0.1998, 0.8209, 0.1815, 0.8547, 0.1697, 0.7875, 0.4911, 0.8817, 0.5012, 0.8444, 0.5555, 0.8264, 0.5728, 0.8605, 0.1998, 0.8209, 0.2538, 0.8405, 0.263, 0.8783, 0.1815, 0.8547, 0.4911, 0.8817, 0.4388, 0.8702, 0.4578, 0.84, 0.5012, 0.8444, 0.2976, 0.8374, 0.3159, 0.8682, 0.263, 0.8783, 0.2538, 0.8405, 0.7602, 0.1932, 0.7855, 0.1523, 0.796, 0.177, 0.7832, 0.1874, 0.2336, 0.1756, 0.246, 0.151, 0.2716, 0.1939, 0.247, 0.1871, 0.391, 0.6119, 0.4348, 0.6589, 0.4386, 0.6807, 0.3948, 0.6861, 0.321, 0.678, 0.3253, 0.6562, 0.3699, 0.6102, 0.3648, 0.6844, 0.789, 0.2333, 0.7602, 0.1932, 0.7832, 0.1874, 0.8096, 0.2339, 0.247, 0.1871, 0.2716, 0.1939, 0.2413, 0.237, 0.2192, 0.2374, 0.3917, 0.8621, 0.4016, 0.8415, 0.4388, 0.8702, 0.4324, 0.8949, 0.3159, 0.8682, 0.354, 0.8403, 0.3634, 0.8613, 0.3216, 0.8932, 0.4386, 0.6807, 0.453, 0.7, 0.435, 0.7183, 0.3948, 0.6861, 0.3237, 0.7157, 0.3061, 0.697, 0.321, 0.678, 0.3648, 0.6844, 0.4337, 0.7297, 0.3847, 0.7103, 0.3948, 0.6861, 0.435, 0.7183, 0.3648, 0.6844, 0.3744, 0.709, 0.3247, 0.7272, 0.3237, 0.7157, 0.411, 0.7477, 0.3847, 0.7103, 0.4337, 0.7297, 0.4278, 0.7428, 0.3247, 0.7272, 0.3744, 0.709, 0.347, 0.7458, 0.3303, 0.7405, 0.4181, 0.7849, 0.3847, 0.7954, 0.3847, 0.7103, 0.411, 0.7477, 0.3744, 0.709, 0.3723, 0.7945, 0.339, 0.7831, 0.347, 0.7458, 0.4016, 0.8415, 0.3847, 0.7954, 0.4181, 0.7849, 0.4313, 0.8175, 0.339, 0.7831, 0.3723, 0.7945, 0.354, 0.8403, 0.3248, 0.8155, 0.4388, 0.8702, 0.4016, 0.8415, 0.4313, 0.8175, 0.4578, 0.84, 0.3248, 0.8155, 0.354, 0.8403, 0.3159, 0.8682, 0.2976, 0.8374, 0.8096, 0.2339, 0.8163, 0.2031, 0.8251, 0.2098, 0.8293, 0.2196, 0.1998, 0.2148, 0.2098, 0.2062, 0.2192, 0.2374, 0.1991, 0.2225, 0.8096, 0.2339, 0.7832, 0.1874, 0.8022, 0.1846, 0.8163, 0.2031, 0.2265, 0.1831, 0.247, 0.1871, 0.2192, 0.2374, 0.2098, 0.2062, 0.7832, 0.1874, 0.796, 0.177, 0.8022, 0.1846, 0.2265, 0.1831, 0.2336, 0.1756, 0.247, 0.1871, 0.4578, 0.84, 0.4313, 0.8175, 0.4485, 0.8046, 0.4734, 0.8247, 0.3079, 0.802, 0.3248, 0.8155, 0.2976, 0.8374, 0.2824, 0.8215, 0.4313, 0.8175, 0.4181, 0.7849, 0.4359, 0.7796, 0.4485, 0.8046, 0.3212, 0.7772, 0.339, 0.7831, 0.3248, 0.8155, 0.3079, 0.802, 0.4181, 0.7849, 0.411, 0.7477, 0.4237, 0.7542, 0.4359, 0.7796, 0.3341, 0.752, 0.347, 0.7458, 0.339, 0.7831, 0.3212, 0.7772, 0.411, 0.7477, 0.4278, 0.7428, 0.4379, 0.7498, 0.4237, 0.7542, 0.3199, 0.7473, 0.3303, 0.7405, 0.347, 0.7458, 0.3341, 0.752, 0.4278, 0.7428, 0.4337, 0.7297, 0.4454, 0.732, 0.4379, 0.7498, 0.3129, 0.7292, 0.3247, 0.7272, 0.3303, 0.7405, 0.3199, 0.7473, 0.4337, 0.7297, 0.435, 0.7183, 0.441, 0.7244, 0.4454, 0.732, 0.3175, 0.7217, 0.3237, 0.7157, 0.3247, 0.7272, 0.3129, 0.7292, 0.435, 0.7183, 0.453, 0.7, 0.4553, 0.7137, 0.441, 0.7244, 0.3035, 0.7107, 0.3061, 0.697, 0.3237, 0.7157, 0.3175, 0.7217, 0.5012, 0.8444, 0.4578, 0.84, 0.4734, 0.8247, 0.5125, 0.8288, 0.2824, 0.8215, 0.2976, 0.8374, 0.2538, 0.8405, 0.243, 0.8246, 0.5555, 0.8264, 0.5012, 0.8444, 0.5125, 0.8288, 0.5509, 0.8118, 0.243, 0.8246, 0.2538, 0.8405, 0.1998, 0.8209, 0.2048, 0.8064, 0.5681, 0.7874, 0.5555, 0.8264, 0.5509, 0.8118, 0.5521, 0.7877, 0.2048, 0.8064, 0.1998, 0.8209, 0.1883, 0.7814, 0.2043, 0.7822, 0.5429, 0.7558, 0.5681, 0.7874, 0.5521, 0.7877, 0.5394, 0.7645, 0.2043, 0.7822, 0.1883, 0.7814, 0.2146, 0.7504, 0.2178, 0.7593, 0.5057, 0.7309, 0.5429, 0.7558, 0.5394, 0.7645, 0.5084, 0.7431, 0.2178, 0.7593, 0.2146, 0.7504, 0.2525, 0.7266, 0.2494, 0.7387, 0.453, 0.7, 0.5057, 0.7309, 0.5084, 0.7431, 0.4553, 0.7137, 0.2494, 0.7387, 0.2525, 0.7266, 0.3061, 0.697, 0.3035, 0.7107, 0.4379, 0.7498, 0.4454, 0.732, 0.4708, 0.7484, 0.4548, 0.7617, 0.287, 0.745, 0.3129, 0.7292, 0.3199, 0.7473, 0.3027, 0.7587, 0.4548, 0.7617, 0.4708, 0.7484, 0.4889, 0.7705, 0.4754, 0.7839, 0.2683, 0.7667, 0.287, 0.745, 0.3027, 0.7587, 0.2814, 0.7805, 0.4754, 0.7839, 0.4889, 0.7705, 0.5037, 0.7876, 0.4945, 0.8025, 0.253, 0.7834, 0.2683, 0.7667, 0.2814, 0.7805, 0.2618, 0.7986, 0.4945, 0.8025, 0.5037, 0.7876, 0.5186, 0.7916, 0.5168, 0.8073, 0.2379, 0.787, 0.253, 0.7834, 0.2618, 0.7986, 0.2392, 0.8029, 0.5125, 0.8288, 0.4734, 0.8247, 0.4945, 0.8025, 0.5168, 0.8073, 0.2618, 0.7986, 0.2824, 0.8215, 0.243, 0.8246, 0.2392, 0.8029, 0.4485, 0.8046, 0.4754, 0.7839, 0.4945, 0.8025, 0.4734, 0.8247, 0.2618, 0.7986, 0.2814, 0.7805, 0.3079, 0.802, 0.2824, 0.8215, 0.4485, 0.8046, 0.4359, 0.7796, 0.4548, 0.7617, 0.4754, 0.7839, 0.3027, 0.7587, 0.3212, 0.7772, 0.3079, 0.802, 0.2814, 0.7805, 0.4379, 0.7498, 0.4548, 0.7617, 0.4359, 0.7796, 0.4237, 0.7542, 0.3212, 0.7772, 0.3027, 0.7587, 0.3199, 0.7473, 0.3341, 0.752, 0.441, 0.7244, 0.4553, 0.7137, 0.4708, 0.7484, 0.4454, 0.732, 0.287, 0.745, 0.3035, 0.7107, 0.3175, 0.7217, 0.3129, 0.7292, 0.5084, 0.7431, 0.4889, 0.7705, 0.4708, 0.7484, 0.4553, 0.7137, 0.287, 0.745, 0.2683, 0.7667, 0.2494, 0.7387, 0.3035, 0.7107, 0.5394, 0.7645, 0.5037, 0.7876, 0.4889, 0.7705, 0.5084, 0.7431, 0.2683, 0.7667, 0.253, 0.7834, 0.2178, 0.7593, 0.2494, 0.7387, 0.5521, 0.7877, 0.5186, 0.7916, 0.5037, 0.7876, 0.5394, 0.7645, 0.253, 0.7834, 0.2379, 0.787, 0.2043, 0.7822, 0.2178, 0.7593, 0.5509, 0.8118, 0.5168, 0.8073, 0.5186, 0.7916, 0.5521, 0.7877, 0.2379, 0.787, 0.2392, 0.8029, 0.2048, 0.8064, 0.2043, 0.7822, 0.5125, 0.8288, 0.5168, 0.8073, 0.5509, 0.8118, 0.2048, 0.8064, 0.2392, 0.8029, 0.243, 0.8246, 0.5083, 0.6977, 0.4348, 0.6589, 0.4841, 0.6288, 0.5434, 0.6835, 0.2769, 0.6251, 0.3253, 0.6562, 0.2508, 0.6932, 0.2161, 0.6781, 0.5638, 0.7392, 0.5083, 0.6977, 0.5434, 0.6835, 0.5811, 0.7269, 0.2161, 0.6781, 0.2508, 0.6932, 0.1941, 0.7332, 0.1772, 0.7204, 0.62, 0.7916, 0.5638, 0.7392, 0.5811, 0.7269, 0.6167, 0.76, 0.1772, 0.7204, 0.1941, 0.7332, 0.1361, 0.7841, 0.1404, 0.7524, 0.7075, 0.7599, 0.62, 0.7916, 0.6167, 0.76, 0.6606, 0.7412, 0.1404, 0.7524, 0.1361, 0.7841, 0.04953, 0.7488, 0.09704, 0.7321, 0.7455, 0.6521, 0.7075, 0.7599, 0.6606, 0.7412, 0.6773, 0.6704, 0.09704, 0.7321, 0.04953, 0.7488, 0.01941, 0.6397, 0.08356, 0.662, 0.7408, 0.5724, 0.7455, 0.6521, 0.6773, 0.6704, 0.6714, 0.5927, 0.08356, 0.662, 0.01941, 0.6397, 0.03366, 0.5644, 0.09282, 0.5899, 0.6773, 0.6704, 0.5434, 0.6835, 0.4841, 0.6288, 0.6714, 0.5927, 0.2769, 0.6251, 0.2161, 0.6781, 0.08356, 0.662, 0.09282, 0.5899, 0.6773, 0.6704, 0.6606, 0.7412, 0.5811, 0.7269, 0.5434, 0.6835, 0.1772, 0.7204, 0.09704, 0.7321, 0.08356, 0.662, 0.2161, 0.6781, 0.6606, 0.7412, 0.6167, 0.76, 0.5811, 0.7269, 0.1772, 0.7204, 0.1404, 0.7524, 0.09704, 0.7321, 0.8424, 0.1952, 0.8293, 0.2196, 0.8346, 0.2069, 0.8347, 0.207, 0.03366, 0.5644, 0.05122, 0.5227, 0.145, 0.5626, 0.09282, 0.5899, 0.6204, 0.5657, 0.6714, 0.5927, 0.4841, 0.6288, 0.4981, 0.5523, 0.2769, 0.6251, 0.09282, 0.5899, 0.145, 0.5626, 0.2642, 0.5501, 0.391, 0.6119, 0.4981, 0.5523, 0.4841, 0.6288, 0.4348, 0.6589, 0.2769, 0.6251, 0.2642, 0.5501, 0.3699, 0.6102, 0.3253, 0.6562])
me_monkey.use_remesh_preserve_volume = False
me_monkey.use_remesh_preserve_attributes = False
me_monkey.use_mirror_vertex_groups = False
me_monkey.update()
me_link2 = bpy.data.meshes.new('link2')
me_link2.from_pydata([(0.0, -9.991e-10, 0.1), (0.0, -0.08, 0.1), (0.01951, -9.799e-10, 0.09808), (0.01951, -0.08, 0.09808), (0.03827, -9.231e-10, 0.09239), (0.03827, -0.08, 0.09239), (0.05556, -8.307e-10, 0.08315), (0.05556, -0.08, 0.08315), (0.07071, -7.065e-10, 0.07071), (0.07071, -0.08, 0.07071), (0.08315, -5.551e-10, 0.05556), (0.08315, -0.08, 0.05556), (0.09239, -3.823e-10, 0.03827), (0.09239, -0.08, 0.03827), (0.09808, -1.949e-10, 0.01951), (0.09808, -0.08, 0.01951), (0.1, -7.543e-17, 7.55e-09), (0.1, -0.08, -7.749e-09), (0.09808, 1.949e-10, -0.01951), (0.09808, -0.08, -0.01951), (0.09239, 3.823e-10, -0.03827), (0.09239, -0.08, -0.03827), (0.08315, 5.551e-10, -0.05556), (0.08315, -0.08, -0.05556), (0.07071, 7.065e-10, -0.07071), (0.07071, -0.08, -0.07071), (0.05556, 8.307e-10, -0.08315), (0.05556, -0.08, -0.08315), (0.03827, 9.231e-10, -0.09239), (0.03827, -0.08, -0.09239), (0.01951, 9.799e-10, -0.09808), (0.01951, -0.08, -0.09808), (-3.258e-08, 9.991e-10, -0.1), (-3.258e-08, -0.08, -0.1), (-0.01951, 9.799e-10, -0.09808), (-0.01951, -0.08, -0.09808), (-0.03827, 9.231e-10, -0.09239), (-0.03827, -0.08, -0.09239), (-0.05556, 8.307e-10, -0.08315), (-0.05556, -0.08, -0.08315), (-0.07071, 7.065e-10, -0.07071), (-0.07071, -0.08, -0.07071), (-0.08315, 5.551e-10, -0.05556), (-0.08315, -0.08, -0.05556), (-0.09239, 3.823e-10, -0.03827), (-0.09239, -0.08, -0.03827), (-0.09808, 1.949e-10, -0.01951), (-0.09808, -0.08, -0.01951), (-0.1, -9.647e-16, 9.656e-08), (-0.1, -0.08, 8.126e-08), (-0.09808, -1.949e-10, 0.01951), (-0.09808, -0.08, 0.01951), (-0.09239, -3.823e-10, 0.03827), (-0.09239, -0.08, 0.03827), (-0.08315, -5.551e-10, 0.05556), (-0.08315, -0.08, 0.05556), (-0.07071, -7.065e-10, 0.07071), (-0.07071, -0.08, 0.07071), (-0.05556, -8.307e-10, 0.08315), (-0.05556, -0.08, 0.08315), (-0.03827, -9.231e-10, 0.09239), (-0.03827, -0.08, 0.09239), (-0.01951, -9.799e-10, 0.09808), (-0.01951, -0.08, 0.09808)], [], [(0, 1, 3, 2), (2, 3, 5, 4), (4, 5, 7, 6), (6, 7, 9, 8), (8, 9, 11, 10), (10, 11, 13, 12), (12, 13, 15, 14), (14, 15, 17, 16), (16, 17, 19, 18), (18, 19, 21, 20), (20, 21, 23, 22), (22, 23, 25, 24), (24, 25, 27, 26), (26, 27, 29, 28), (28, 29, 31, 30), (30, 31, 33, 32), (32, 33, 35, 34), (34, 35, 37, 36), (36, 37, 39, 38), (38, 39, 41, 40), (40, 41, 43, 42), (42, 43, 45, 44), (44, 45, 47, 46), (46, 47, 49, 48), (48, 49, 51, 50), (50, 51, 53, 52), (52, 53, 55, 54), (54, 55, 57, 56), (56, 57, 59, 58), (58, 59, 61, 60), (3, 1, 63, 61, 59, 57, 55, 53, 51, 49, 47, 45, 43, 41, 39, 37, 35, 33, 31, 29, 27, 25, 23, 21, 19, 17, 15, 13, 11, 9, 7, 5), (60, 61, 63, 62), (62, 63, 1, 0), (0, 2, 4, 6, 8, 10, 12, 14, 16, 18, 20, 22, 24, 26, 28, 30, 32, 34, 36, 38, 40, 42, 44, 46, 48, 50, 52, 54, 56, 58, 60, 62)])
_uv = me_link2.uv_layers.new(name='UVMap')
_uv.uv.foreach_set('vector', [1.0, 0.5, 1.0, 1.0, 0.9688, 1.0, 0.9688, 0.5, 0.9688, 0.5, 0.9688, 1.0, 0.9375, 1.0, 0.9375, 0.5, 0.9375, 0.5, 0.9375, 1.0, 0.9062, 1.0, 0.9062, 0.5, 0.9062, 0.5, 0.9062, 1.0, 0.875, 1.0, 0.875, 0.5, 0.875, 0.5, 0.875, 1.0, 0.8438, 1.0, 0.8438, 0.5, 0.8438, 0.5, 0.8438, 1.0, 0.8125, 1.0, 0.8125, 0.5, 0.8125, 0.5, 0.8125, 1.0, 0.7812, 1.0, 0.7812, 0.5, 0.7812, 0.5, 0.7812, 1.0, 0.75, 1.0, 0.75, 0.5, 0.75, 0.5, 0.75, 1.0, 0.7188, 1.0, 0.7188, 0.5, 0.7188, 0.5, 0.7188, 1.0, 0.6875, 1.0, 0.6875, 0.5, 0.6875, 0.5, 0.6875, 1.0, 0.6562, 1.0, 0.6562, 0.5, 0.6562, 0.5, 0.6562, 1.0, 0.625, 1.0, 0.625, 0.5, 0.625, 0.5, 0.625, 1.0, 0.5938, 1.0, 0.5938, 0.5, 0.5938, 0.5, 0.5938, 1.0, 0.5625, 1.0, 0.5625, 0.5, 0.5625, 0.5, 0.5625, 1.0, 0.5312, 1.0, 0.5312, 0.5, 0.5312, 0.5, 0.5312, 1.0, 0.5, 1.0, 0.5, 0.5, 0.5, 0.5, 0.5, 1.0, 0.4688, 1.0, 0.4688, 0.5, 0.4688, 0.5, 0.4688, 1.0, 0.4375, 1.0, 0.4375, 0.5, 0.4375, 0.5, 0.4375, 1.0, 0.4062, 1.0, 0.4062, 0.5, 0.4062, 0.5, 0.4062, 1.0, 0.375, 1.0, 0.375, 0.5, 0.375, 0.5, 0.375, 1.0, 0.3438, 1.0, 0.3438, 0.5, 0.3438, 0.5, 0.3438, 1.0, 0.3125, 1.0, 0.3125, 0.5, 0.3125, 0.5, 0.3125, 1.0, 0.2812, 1.0, 0.2812, 0.5, 0.2812, 0.5, 0.2812, 1.0, 0.25, 1.0, 0.25, 0.5, 0.25, 0.5, 0.25, 1.0, 0.2188, 1.0, 0.2188, 0.5, 0.2188, 0.5, 0.2188, 1.0, 0.1875, 1.0, 0.1875, 0.5, 0.1875, 0.5, 0.1875, 1.0, 0.1562, 1.0, 0.1562, 0.5, 0.1562, 0.5, 0.1562, 1.0, 0.125, 1.0, 0.125, 0.5, 0.125, 0.5, 0.125, 1.0, 0.09375, 1.0, 0.09375, 0.5, 0.09375, 0.5, 0.09375, 1.0, 0.0625, 1.0, 0.0625, 0.5, 0.2968, 0.4854, 0.25, 0.49, 0.2032, 0.4854, 0.1582, 0.4717, 0.1167, 0.4496, 0.08029, 0.4197, 0.05045, 0.3833, 0.02827, 0.3418, 0.01461, 0.2968, 0.01, 0.25, 0.01461, 0.2032, 0.02827, 0.1582, 0.05045, 0.1167, 0.08029, 0.08029, 0.1167, 0.05045, 0.1582, 0.02827, 0.2032, 0.01461, 0.25, 0.01, 0.2968, 0.01461, 0.3418, 0.02827, 0.3833, 0.05045, 0.4197, 0.08029, 0.4496, 0.1167, 0.4717, 0.1582, 0.4854, 0.2032, 0.49, 0.25, 0.4854, 0.2968, 0.4717, 0.3418, 0.4496, 0.3833, 0.4197, 0.4197, 0.3833, 0.4496, 0.3418, 0.4717, 0.0625, 0.5, 0.0625, 1.0, 0.03125, 1.0, 0.03125, 0.5, 0.03125, 0.5, 0.03125, 1.0, 0.0, 1.0, 0.0, 0.5, 0.75, 0.49, 0.7968, 0.4854, 0.8418, 0.4717, 0.8833, 0.4496, 0.9197, 0.4197, 0.9496, 0.3833, 0.9717, 0.3418, 0.9854, 0.2968, 0.99, 0.25, 0.9854, 0.2032, 0.9717, 0.1582, 0.9496, 0.1167, 0.9197, 0.08029, 0.8833, 0.05045, 0.8418, 0.02827, 0.7968, 0.01461, 0.75, 0.01, 0.7032, 0.01461, 0.6582, 0.02827, 0.6167, 0.05045, 0.5803, 0.08029, 0.5504, 0.1167, 0.5283, 0.1582, 0.5146, 0.2032, 0.51, 0.25, 0.5146, 0.2968, 0.5283, 0.3418, 0.5504, 0.3833, 0.5803, 0.4197, 0.6167, 0.4496, 0.6582, 0.4717, 0.7032, 0.4854])
me_link2.use_remesh_preserve_volume = False
me_link2.use_remesh_preserve_attributes = False
me_link2.use_mirror_vertex_groups = False
me_link2.update()

# ---- objects
ob_link0 = bpy.data.objects.new('link0', me_link0)
ob_link1 = bpy.data.objects.new('link1', me_link1)
ob_base = bpy.data.objects.new('base', me_base)
ob_monkey = bpy.data.objects.new('monkey', me_monkey)
ob_kink2 = bpy.data.objects.new('kink2', me_link2)

# ---- transforms, parenting, visibility, modifiers, constraints
ob_link0.location = (0.0, 0.0, 0.0)
ob_link0.lineart.crease_threshold = 0.0
ob_link1.location = (0.0, 0.0, 0.0)
ob_link1.lineart.crease_threshold = 0.0
ob_base.location = (0.0, 0.0, 0.0)
ob_base.lineart.crease_threshold = 0.0
ob_monkey.location = (0.0, 0.0, 0.0)
ob_monkey.lineart.crease_threshold = 0.0
ob_kink2.location = (0.0, 0.0, 0.0)
ob_kink2.lineart.crease_threshold = 0.0

# ---- collection membership
col_collection.objects.link(ob_link0)
col_collection.objects.link(ob_link1)
col_collection.objects.link(ob_base)
col_collection.objects.link(ob_monkey)
col_collection.objects.link(ob_kink2)

# ---- scene / render settings (as saved in the file)
scene.frame_start = 1; scene.frame_end = 250; scene.frame_set(1)
scene.render.engine = 'BLENDER_EEVEE_NEXT'
scene.cycles.samples = 128
scene.cycles.sampling_pattern = 'TABULATED_SOBOL'
scene.cycles.use_adaptive_sampling = False
scene.cycles.use_light_tree = False
scene.view_settings.view_transform = 'Filmic'
bpy.context.view_layer.update()

# ---- added for rendering (the .blend has no active camera and no usable light): camera, sun
cam_auto = bpy.data.cameras.new('AutoCamera')
cam_auto.lens = 50.0
cam_auto.sensor_width = 36.0
cam_auto.clip_end = 1000.0
ob_auto_camera = bpy.data.objects.new('AutoCamera', cam_auto)
scene.collection.objects.link(ob_auto_camera)
ob_auto_camera.location = (0.713954, -0.957356, 0.568112)
ob_auto_camera.rotation_euler = (1.09748, -7.21219e-08, 0.694738)
scene.camera = ob_auto_camera
light_auto_sun = bpy.data.lights.new('AutoSun', 'SUN')
light_auto_sun.energy = 3.0
light_auto_sun.angle = 0.0523599
ob_auto_sun = bpy.data.objects.new('AutoSun', light_auto_sun)
scene.collection.objects.link(ob_auto_sun)
ob_auto_sun.rotation_euler = (0.872665, 0.174533, 0.523599)
bpy.context.view_layer.update()
